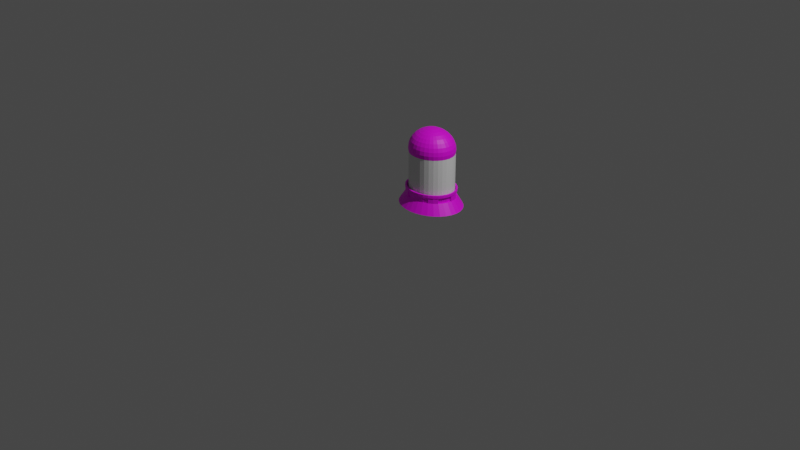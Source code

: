# Source: Target.blend  (saved by Blender 3.4.6; exported with 4.5.12 LTS)
import bpy
from mathutils import Matrix  # noqa: F401  (used for matrix-valued properties, if any)

bpy.ops.wm.read_factory_settings(use_empty=True)
scene = bpy.context.scene
scene.name = 'Scene'

# ---- collections
col_collection = bpy.data.collections.new('Collection'); scene.collection.children.link(col_collection)

# ---- images (referenced by path relative to the original .blend; pixels are not part of the script)
import os
ASSET_DIR = os.environ.get("B2B_ASSET_DIR", "")  # directory of the original .blend (textures are referenced by path, not embedded)
HERE = os.path.dirname(os.path.abspath(__file__))  # packed textures are extracted next to this script under _unpacked/

def load_image(name, relpath, width, height, colorspace="sRGB"):
    """Load a texture the original file referenced (path relative to the .blend, or extracted next to this script)."""
    p = next((c for c in (os.path.join(HERE, relpath), os.path.join(ASSET_DIR, relpath)) if relpath and os.path.exists(c)), "")
    if p:
        img = bpy.data.images.load(p, check_existing=True)
        img.name = name
    else:  # same state as the original file: an image datablock whose file is absent (Cycles renders it pink)
        img = bpy.data.images.new(name, width, height)
        img.source = "FILE"
        img.filepath = "//" + (relpath or name)
    img.colorspace_settings.name = colorspace
    return img
img_dark_silver_jpg = load_image('dark silver.jpg', 'dark silver.jpg', 1024, 1024, 'sRGB')
img_paint_canvas_rainbow_stripes_lines_bright_1874743080_jpg = load_image('paint-canvas-rainbow-stripes-lines-bright-1874743080.jpg', 'paint-canvas-rainbow-stripes-lines-bright-1874743080.jpg', 1024, 1024, 'sRGB')
img_light_grey_target_jpg = load_image('light grey target.jpg', 'light grey target.jpg', 1024, 1024, 'sRGB')
img_dark_grey_target_jpg = load_image('dark grey target.jpg', 'dark grey target.jpg', 1024, 1024, 'sRGB')

# ---- materials (node trees are filled in below, after node groups)
mat_silver = bpy.data.materials.new('Silver')
mat_silver.use_transparent_shadow = False
mat_target = bpy.data.materials.new('Target')
mat_target.use_transparent_shadow = False

# ---- material node trees
mat_silver.use_nodes = True; mat_silver.node_tree.nodes.clear()
_N = mat_silver.node_tree.nodes; _L = mat_silver.node_tree.links
n0 = _N.new('ShaderNodeBsdfPrincipled'); n0.name = 'Principled BSDF'; n0.location = (10, 300)
n0.distribution = 'GGX'
n0.subsurface_method = 'RANDOM_WALK_SKIN'
n0.inputs[3].default_value = 1.45
n0.inputs[27].default_value = (0.0, 0.0, 0.0, 1.0)
n0.inputs[28].default_value = 1.0
n1 = _N.new('ShaderNodeOutputMaterial'); n1.name = 'Material Output'; n1.location = (300, 300)
n2 = _N.new('ShaderNodeTexImage'); n2.name = 'Image Texture'; n2.location = (-321, 234)
n2.image = img_dark_silver_jpg
_L.new(n0.outputs[0], n1.inputs[0])
_L.new(n2.outputs[0], n0.inputs[0])
n1.is_active_output = True
mat_target.use_nodes = True; mat_target.node_tree.nodes.clear()
_N = mat_target.node_tree.nodes; _L = mat_target.node_tree.links
n0 = _N.new('ShaderNodeOutputMaterial'); n0.name = 'Material Output'; n0.location = (300, 300)
n1 = _N.new('ShaderNodeBsdfPrincipled'); n1.name = 'Principled BSDF'; n1.location = (10, 300)
n1.distribution = 'GGX'
n1.subsurface_method = 'RANDOM_WALK_SKIN'
n1.inputs[3].default_value = 1.45
n1.inputs[27].default_value = (0.0, 0.0, 0.0, 1.0)
n1.inputs[28].default_value = 1.0
n2 = _N.new('ShaderNodeTexImage'); n2.name = 'Image Texture'; n2.location = (-361, -495)
n2.image = img_paint_canvas_rainbow_stripes_lines_bright_1874743080_jpg
n3 = _N.new('ShaderNodeTexImage'); n3.name = 'Image Texture.002'; n3.location = (-591, -146)
n3.image = img_light_grey_target_jpg
n4 = _N.new('ShaderNodeTexImage'); n4.name = 'Image Texture.001'; n4.location = (-522, 265)
n4.image = img_dark_grey_target_jpg
_L.new(n1.outputs[0], n0.inputs[0])
n0.is_active_output = True

# ---- world
world_world = bpy.data.worlds.new('World'); scene.world = world_world
world_world.use_nodes = True; world_world.node_tree.nodes.clear()
_N = world_world.node_tree.nodes; _L = world_world.node_tree.links
n0 = _N.new('ShaderNodeOutputWorld'); n0.name = 'World Output'; n0.location = (300, 300)
n1 = _N.new('ShaderNodeBackground'); n1.name = 'Background'; n1.location = (10, 300)
n1.inputs[0].default_value = (0.05088, 0.05088, 0.05088, 1.0)
_L.new(n1.outputs[0], n0.inputs[0])
n0.is_active_output = True
world_world.color = (0.05088, 0.05088, 0.05088)
world_world.use_sun_shadow = False
world_world.sun_shadow_jitter_overblur = 0.0

# ---- cameras
cam_camera = bpy.data.cameras.new('Camera')
cam_camera.clip_end = 100.0
cam_camera.ortho_scale = 7.314

# ---- lights
light_light = bpy.data.lights.new('Light', 'POINT')
light_light.transmission_factor = 0.0
light_light.energy = 1000.0
light_light.shadow_soft_size = 0.1
light_light.shadow_maximum_resolution = 0.006
light_light.use_absolute_resolution = True

# ---- meshes
me_cylinder = bpy.data.meshes.new('Cylinder')
me_cylinder.from_pydata([(0.0, 0.7811, -0.05511), (4.592e-09, 0.5967, 0.05511), (0.1816, 0.7661, -0.05511), (0.1382, 0.585, 0.05511), (0.3563, 0.7217, -0.05511), (0.271, 0.5507, 0.05511), (0.5172, 0.6495, -0.05511), (0.3932, 0.4951, 0.05511), (0.6583, 0.5524, -0.05511), (0.4999, 0.4204, 0.05511), (0.7741, 0.434, -0.05511), (0.5872, 0.3298, 0.05511), (0.8601, 0.2989, -0.05511), (0.6517, 0.2269, 0.05511), (0.9131, 0.1524, -0.05511), (0.6914, 0.1155, 0.05511), (0.931, 0.0, -0.05511), (0.7047, -4.834e-08, 0.05511), (0.9131, -0.1524, -0.05511), (0.6914, -0.1155, 0.05511), (0.8601, -0.2989, -0.05511), (0.6517, -0.2269, 0.05511), (0.7741, -0.434, -0.05511), (0.5872, -0.3298, 0.05511), (0.6583, -0.5524, -0.05511), (0.4999, -0.4204, 0.05511), (0.5172, -0.6495, -0.05511), (0.3932, -0.4951, 0.05511), (0.3563, -0.7217, -0.05511), (0.271, -0.5507, 0.05511), (0.1816, -0.7661, -0.05511), (0.1382, -0.585, 0.05511), (0.0, -0.7811, -0.05511), (4.592e-09, -0.5967, 0.05511), (-0.1816, -0.7661, -0.05511), (-0.1382, -0.585, 0.05511), (-0.3563, -0.7217, -0.05511), (-0.271, -0.5507, 0.05511), (-0.5172, -0.6495, -0.05511), (-0.3932, -0.4951, 0.05511), (-0.6583, -0.5524, -0.05511), (-0.4999, -0.4204, 0.05511), (-0.7741, -0.434, -0.05511), (-0.5872, -0.3298, 0.05511), (-0.8601, -0.2989, -0.05511), (-0.6517, -0.2269, 0.05511), (-0.9131, -0.1524, -0.05511), (-0.6914, -0.1155, 0.05511), (-0.931, 0.0, -0.05511), (-0.7047, -4.834e-08, 0.05511), (-0.9131, 0.1524, -0.05511), (-0.6914, 0.1155, 0.05511), (-0.8601, 0.2989, -0.05511), (-0.6517, 0.2269, 0.05511), (-0.7741, 0.434, -0.05511), (-0.5872, 0.3298, 0.05511), (-0.6583, 0.5524, -0.05511), (-0.4999, 0.4204, 0.05511), (-0.5172, 0.6495, -0.05511), (-0.3932, 0.4951, 0.05511), (-0.3563, 0.7217, -0.05511), (-0.271, 0.5507, 0.05511), (-0.1816, 0.7661, -0.05511), (-0.1382, 0.585, 0.05511), (0.1428, 0.6119, 0.05511), (4.592e-09, 0.6239, 0.05511), (0.2801, 0.5764, 0.05511), (0.4067, 0.5187, 0.05511), (0.5176, 0.4411, 0.05511), (0.6086, 0.3466, 0.05511), (0.6763, 0.2387, 0.05511), (0.7179, 0.1217, 0.05511), (0.732, -4.855e-08, 0.05511), (0.7179, -0.1217, 0.05511), (0.6763, -0.2387, 0.05511), (0.6086, -0.3466, 0.05511), (0.5176, -0.4411, 0.05511), (0.4067, -0.5187, 0.05511), (0.2801, -0.5764, 0.05511), (0.1428, -0.6119, 0.05511), (4.592e-09, -0.6239, 0.05511), (-0.1428, -0.6119, 0.05511), (-0.2801, -0.5764, 0.05511), (-0.4067, -0.5187, 0.05511), (-0.5176, -0.4411, 0.05511), (-0.6086, -0.3466, 0.05511), (-0.6763, -0.2387, 0.05511), (-0.7179, -0.1217, 0.05511), (-0.732, -4.855e-08, 0.05511), (-0.7179, 0.1217, 0.05511), (-0.6763, 0.2387, 0.05511), (-0.6086, 0.3466, 0.05511), (-0.5176, 0.4411, 0.05511), (-0.4067, 0.5187, 0.05511), (-0.2801, 0.5764, 0.05511), (-0.1428, 0.6119, 0.05511), (0.2801, 0.5764, 0.1167), (0.1428, 0.6119, 0.1167), (0.4067, 0.5187, 0.1167), (0.7179, 0.1217, 0.1167), (0.6763, 0.2387, 0.1167), (0.732, -4.855e-08, 0.1167), (0.5176, -0.4411, 0.1167), (0.6086, -0.3466, 0.1167), (0.4067, -0.5187, 0.1167), (0.1428, -0.6119, 0.1167), (0.2801, -0.5764, 0.1167), (4.592e-09, -0.6239, 0.1167), (-0.1428, -0.6119, 0.1167), (-0.4067, -0.5187, 0.1167), (-0.2801, -0.5764, 0.1167), (-0.5176, -0.4411, 0.1167), (-0.732, -4.855e-08, 0.1167), (-0.7179, -0.1217, 0.1167), (-0.7179, 0.1217, 0.1167), (-0.4067, 0.5187, 0.1167), (-0.5176, 0.4411, 0.1167), (-0.2801, 0.5764, 0.1167), (0.271, 0.5507, 0.1167), (0.1382, 0.585, 0.1167), (0.3932, 0.4951, 0.1167), (0.6914, 0.1155, 0.1167), (0.6517, 0.2269, 0.1167), (0.7047, -4.834e-08, 0.1167), (0.4999, -0.4204, 0.1167), (0.5872, -0.3298, 0.1167), (0.3932, -0.4951, 0.1167), (0.1382, -0.585, 0.1167), (0.271, -0.5507, 0.1167), (4.592e-09, -0.5967, 0.1167), (-0.1382, -0.585, 0.1167), (-0.3932, -0.4951, 0.1167), (-0.271, -0.5507, 0.1167), (-0.4999, -0.4204, 0.1167), (-0.7047, -4.834e-08, 0.1167), (-0.6914, -0.1155, 0.1167), (-0.6914, 0.1155, 0.1167), (-0.3932, 0.4951, 0.1167), (-0.4999, 0.4204, 0.1167), (-0.271, 0.5507, 0.1167)], [], [(0, 65, 64, 2), (2, 64, 66, 4), (4, 66, 67, 6), (6, 67, 68, 8), (8, 68, 69, 10), (10, 69, 70, 12), (12, 70, 71, 14), (14, 71, 72, 16), (16, 72, 73, 18), (18, 73, 74, 20), (20, 74, 75, 22), (22, 75, 76, 24), (24, 76, 77, 26), (26, 77, 78, 28), (28, 78, 79, 30), (30, 79, 80, 32), (32, 80, 81, 34), (34, 81, 82, 36), (36, 82, 83, 38), (38, 83, 84, 40), (40, 84, 85, 42), (42, 85, 86, 44), (44, 86, 87, 46), (46, 87, 88, 48), (48, 88, 89, 50), (50, 89, 90, 52), (52, 90, 91, 54), (54, 91, 92, 56), (56, 92, 93, 58), (58, 93, 94, 60), (3, 1, 63, 61, 59, 57, 55, 53, 51, 49, 47, 45, 43, 41, 39, 37, 35, 33, 31, 29, 27, 25, 23, 21, 19, 17, 15, 13, 11, 9, 7, 5), (60, 94, 95, 62), (62, 95, 65, 0), (0, 2, 4, 6, 8, 10, 12, 14, 16, 18, 20, 22, 24, 26, 28, 30, 32, 34, 36, 38, 40, 42, 44, 46, 48, 50, 52, 54, 56, 58, 60, 62), (1, 3, 64, 65), (41, 84, 111, 133), (70, 13, 122, 100), (7, 9, 68, 67), (9, 11, 69, 68), (11, 13, 70, 69), (23, 25, 124, 125), (49, 51, 136, 134), (17, 19, 73, 72), (19, 21, 74, 73), (21, 23, 75, 74), (82, 37, 132, 110), (47, 49, 134, 135), (27, 29, 78, 77), (77, 76, 102, 104), (35, 81, 108, 130), (61, 94, 117, 139), (35, 37, 82, 81), (7, 67, 98, 120), (81, 80, 107, 108), (41, 43, 85, 84), (43, 45, 86, 85), (45, 47, 87, 86), (72, 71, 99, 101), (15, 17, 123, 121), (51, 53, 90, 89), (53, 55, 91, 90), (55, 57, 92, 91), (94, 93, 115, 117), (92, 57, 138, 116), (61, 63, 95, 94), (63, 1, 65, 95), (119, 118, 96, 97), (118, 120, 98, 96), (122, 121, 99, 100), (121, 123, 101, 99), (125, 124, 102, 103), (124, 126, 104, 102), (128, 127, 105, 106), (127, 129, 107, 105), (129, 130, 108, 107), (132, 131, 109, 110), (131, 133, 111, 109), (135, 134, 112, 113), (134, 136, 114, 112), (138, 137, 115, 116), (137, 139, 117, 115), (25, 27, 126, 124), (17, 72, 101, 123), (83, 82, 110, 109), (29, 31, 127, 128), (3, 5, 118, 119), (57, 59, 137, 138), (87, 47, 135, 113), (31, 33, 129, 127), (79, 78, 106, 105), (88, 87, 113, 112), (5, 7, 120, 118), (59, 61, 139, 137), (33, 35, 130, 129), (75, 23, 125, 103), (66, 64, 97, 96), (84, 83, 109, 111), (51, 89, 114, 136), (93, 92, 116, 115), (71, 70, 100, 99), (37, 39, 131, 132), (80, 79, 105, 107), (27, 77, 104, 126), (89, 88, 112, 114), (39, 41, 133, 131), (78, 29, 128, 106), (67, 66, 96, 98), (13, 15, 121, 122), (76, 75, 103, 102), (64, 3, 119, 97)])
_uv = me_cylinder.uv_layers.new(name='UVMap')
_uv.uv.foreach_set('vector', [0.1931, 0.2767, 0.1933, 0.02912, 0.2125, 0.02911, 0.2123, 0.2767, 0.2123, 0.2767, 0.2125, 0.02911, 0.2317, 0.0291, 0.2315, 0.2767, 0.2315, 0.2767, 0.2317, 0.0291, 0.2508, 0.02908, 0.2507, 0.2767, 0.2507, 0.2767, 0.2508, 0.02908, 0.27, 0.02907, 0.2699, 0.2766, 0.2699, 0.2766, 0.27, 0.02907, 0.2892, 0.02905, 0.2891, 0.2766, 0.2891, 0.2766, 0.2892, 0.02905, 0.3084, 0.02904, 0.3083, 0.2766, 0.3083, 0.2766, 0.3084, 0.02904, 0.3276, 0.02902, 0.3275, 0.2766, 0.3275, 0.2766, 0.3276, 0.02902, 0.3468, 0.02901, 0.3467, 0.2766, 0.3467, 0.2766, 0.3468, 0.02901, 0.366, 0.02899, 0.3659, 0.2766, 0.3659, 0.2766, 0.366, 0.02899, 0.3852, 0.02898, 0.3851, 0.2766, 0.3851, 0.2766, 0.3852, 0.02898, 0.4044, 0.02896, 0.4043, 0.2765, 0.4043, 0.2765, 0.4044, 0.02896, 0.4236, 0.02895, 0.4235, 0.2765, 0.4235, 0.2765, 0.4236, 0.02895, 0.4428, 0.02894, 0.4427, 0.2765, 0.4427, 0.2765, 0.4428, 0.02894, 0.462, 0.02892, 0.4619, 0.2765, 0.4619, 0.2765, 0.462, 0.02892, 0.4812, 0.02891, 0.481, 0.2765, 0.481, 0.2765, 0.4812, 0.02891, 0.5004, 0.02889, 0.5002, 0.2765, 0.5002, 0.2765, 0.5004, 0.02889, 0.5196, 0.02888, 0.5194, 0.2765, 0.5194, 0.2765, 0.5196, 0.02888, 0.5387, 0.02886, 0.5386, 0.2764, 0.5386, 0.2764, 0.5387, 0.02886, 0.5579, 0.02885, 0.5578, 0.2764, 0.5578, 0.2764, 0.5579, 0.02885, 0.5771, 0.02883, 0.577, 0.2764, 0.577, 0.2764, 0.5771, 0.02883, 0.5963, 0.02882, 0.5962, 0.2764, 0.5962, 0.2764, 0.5963, 0.02882, 0.6155, 0.0288, 0.6154, 0.2764, 0.6154, 0.2764, 0.6155, 0.0288, 0.6347, 0.02879, 0.6346, 0.2764, 0.6346, 0.2764, 0.6347, 0.02879, 0.6539, 0.02878, 0.6538, 0.2764, 0.6538, 0.2764, 0.6539, 0.02878, 0.6731, 0.02876, 0.673, 0.2763, 0.673, 0.2763, 0.6731, 0.02876, 0.6923, 0.02875, 0.6922, 0.2763, 0.6922, 0.2763, 0.6923, 0.02875, 0.7115, 0.02873, 0.7114, 0.2763, 0.7114, 0.2763, 0.7115, 0.02873, 0.7307, 0.02872, 0.7306, 0.2763, 0.7306, 0.2763, 0.7307, 0.02872, 0.7499, 0.0287, 0.7498, 0.2763, 0.7498, 0.2763, 0.7499, 0.0287, 0.7691, 0.02869, 0.7689, 0.2763, 0.6259, 0.2887, 0.6538, 0.2865, 0.6816, 0.2887, 0.7084, 0.2952, 0.7329, 0.3058, 0.7544, 0.32, 0.772, 0.3372, 0.785, 0.3568, 0.793, 0.378, 0.7956, 0.4, 0.7929, 0.422, 0.7849, 0.4433, 0.7719, 0.4629, 0.7544, 0.4802, 0.7329, 0.4944, 0.7083, 0.505, 0.6815, 0.5116, 0.6537, 0.5138, 0.6258, 0.5116, 0.5991, 0.5051, 0.5745, 0.4945, 0.553, 0.4803, 0.5355, 0.4631, 0.5225, 0.4435, 0.5145, 0.4223, 0.5118, 0.4003, 0.5145, 0.3782, 0.5225, 0.357, 0.5355, 0.3374, 0.5531, 0.3201, 0.5746, 0.3059, 0.5992, 0.2953, 0.7689, 0.2763, 0.7691, 0.02869, 0.7883, 0.02867, 0.7881, 0.2763, 0.7881, 0.2763, 0.7883, 0.02867, 0.8075, 0.02866, 0.8073, 0.2762, 0.3467, 0.2815, 0.3179, 0.2838, 0.2903, 0.2906, 0.2648, 0.3016, 0.2424, 0.3164, 0.2241, 0.3344, 0.2105, 0.355, 0.2021, 0.3773, 0.1992, 0.4005, 0.202, 0.4237, 0.2104, 0.446, 0.224, 0.4665, 0.2424, 0.4845, 0.2647, 0.4993, 0.2902, 0.5102, 0.3178, 0.517, 0.3466, 0.5192, 0.3753, 0.5169, 0.403, 0.5101, 0.4285, 0.4991, 0.4508, 0.4843, 0.4692, 0.4663, 0.4828, 0.4458, 0.4912, 0.4235, 0.494, 0.4003, 0.4912, 0.3771, 0.4828, 0.3548, 0.4692, 0.3343, 0.4509, 0.3163, 0.4286, 0.3015, 0.4031, 0.2905, 0.3754, 0.2838, 0.6538, 0.2865, 0.6259, 0.2887, 0.625, 0.2836, 0.6538, 0.2813, 0.7544, 0.4802, 0.7579, 0.4841, 0.7579, 0.4841, 0.7544, 0.4802, 0.5176, 0.3548, 0.5225, 0.357, 0.5225, 0.357, 0.5176, 0.3548, 0.5746, 0.3059, 0.5531, 0.3201, 0.5495, 0.3162, 0.5719, 0.3014, 0.5531, 0.3201, 0.5355, 0.3374, 0.5312, 0.3342, 0.5495, 0.3162, 0.5355, 0.3374, 0.5225, 0.357, 0.5176, 0.3548, 0.5312, 0.3342, 0.5355, 0.4631, 0.553, 0.4803, 0.553, 0.4803, 0.5355, 0.4631, 0.7956, 0.4, 0.793, 0.378, 0.793, 0.378, 0.7956, 0.4, 0.5118, 0.4003, 0.5145, 0.4223, 0.5091, 0.4234, 0.5063, 0.4003, 0.5145, 0.4223, 0.5225, 0.4435, 0.5175, 0.4457, 0.5091, 0.4234, 0.5225, 0.4435, 0.5355, 0.4631, 0.5311, 0.4663, 0.5175, 0.4457, 0.7101, 0.5099, 0.7083, 0.505, 0.7083, 0.505, 0.7101, 0.5099, 0.7929, 0.422, 0.7956, 0.4, 0.7956, 0.4, 0.7929, 0.422, 0.5745, 0.4945, 0.5991, 0.5051, 0.5973, 0.51, 0.5718, 0.499, 0.4428, 0.02894, 0.4236, 0.02895, 0.4236, 0.02895, 0.4428, 0.02894, 0.6815, 0.5116, 0.6824, 0.5167, 0.6824, 0.5167, 0.6815, 0.5116, 0.7084, 0.2952, 0.7102, 0.2903, 0.7102, 0.2903, 0.7084, 0.2952, 0.6815, 0.5116, 0.7083, 0.505, 0.7101, 0.5099, 0.6824, 0.5167, 0.5746, 0.3059, 0.5719, 0.3014, 0.5719, 0.3014, 0.5746, 0.3059, 0.5196, 0.02888, 0.5004, 0.02889, 0.5004, 0.02889, 0.5196, 0.02888, 0.37, 0.911, 0.3807, 0.9393, 0.3787, 0.9462, 0.3675, 0.9167, 0.7719, 0.4629, 0.7849, 0.4433, 0.7899, 0.4455, 0.7763, 0.4661, 0.7849, 0.4433, 0.7929, 0.422, 0.7983, 0.4232, 0.7899, 0.4455, 0.3468, 0.02901, 0.3276, 0.02902, 0.3276, 0.02902, 0.3468, 0.02901, 0.5145, 0.3782, 0.5118, 0.4003, 0.5118, 0.4003, 0.5145, 0.3782, 0.793, 0.378, 0.785, 0.3568, 0.7899, 0.3546, 0.7983, 0.3769, 0.785, 0.3568, 0.772, 0.3372, 0.7763, 0.334, 0.7899, 0.3546, 0.772, 0.3372, 0.7544, 0.32, 0.758, 0.316, 0.7763, 0.334, 0.7691, 0.02869, 0.7499, 0.0287, 0.7499, 0.0287, 0.7691, 0.02869, 0.758, 0.316, 0.7544, 0.32, 0.7544, 0.32, 0.758, 0.316, 0.7084, 0.2952, 0.6816, 0.2887, 0.6825, 0.2836, 0.7102, 0.2903, 0.6816, 0.2887, 0.6538, 0.2865, 0.6538, 0.2813, 0.6825, 0.2836, 0.6259, 0.2887, 0.5992, 0.2953, 0.5974, 0.2904, 0.625, 0.2836, 0.5992, 0.2953, 0.5746, 0.3059, 0.5719, 0.3014, 0.5974, 0.2904, 0.5225, 0.357, 0.5145, 0.3782, 0.5092, 0.3771, 0.5176, 0.3548, 0.5145, 0.3782, 0.5118, 0.4003, 0.5063, 0.4003, 0.5092, 0.3771, 0.5355, 0.4631, 0.553, 0.4803, 0.5495, 0.4843, 0.5311, 0.4663, 0.553, 0.4803, 0.5745, 0.4945, 0.5718, 0.499, 0.5495, 0.4843, 0.5991, 0.5051, 0.6258, 0.5116, 0.6249, 0.5167, 0.5973, 0.51, 0.6258, 0.5116, 0.6537, 0.5138, 0.6537, 0.519, 0.6249, 0.5167, 0.6537, 0.5138, 0.6815, 0.5116, 0.6824, 0.5167, 0.6537, 0.519, 0.7083, 0.505, 0.7329, 0.4944, 0.7356, 0.4989, 0.7101, 0.5099, 0.7329, 0.4944, 0.7544, 0.4802, 0.7579, 0.4841, 0.7356, 0.4989, 0.7929, 0.422, 0.7956, 0.4, 0.8011, 0.4, 0.7983, 0.4232, 0.7956, 0.4, 0.793, 0.378, 0.7983, 0.3769, 0.8011, 0.4, 0.7544, 0.32, 0.7329, 0.3058, 0.7357, 0.3013, 0.758, 0.316, 0.7329, 0.3058, 0.7084, 0.2952, 0.7102, 0.2903, 0.7357, 0.3013, 0.553, 0.4803, 0.5745, 0.4945, 0.5745, 0.4945, 0.553, 0.4803, 0.5118, 0.4003, 0.5063, 0.4003, 0.5063, 0.4003, 0.5118, 0.4003, 0.5579, 0.02885, 0.5387, 0.02886, 0.5387, 0.02886, 0.5579, 0.02885, 0.5991, 0.5051, 0.6258, 0.5116, 0.6258, 0.5116, 0.5991, 0.5051, 0.6259, 0.2887, 0.5992, 0.2953, 0.5992, 0.2953, 0.6259, 0.2887, 0.7544, 0.32, 0.7329, 0.3058, 0.7329, 0.3058, 0.7544, 0.32, 0.7983, 0.4232, 0.7929, 0.422, 0.7929, 0.422, 0.7983, 0.4232, 0.6258, 0.5116, 0.6537, 0.5138, 0.6537, 0.5138, 0.6258, 0.5116, 0.4812, 0.02891, 0.462, 0.02892, 0.462, 0.02892, 0.4812, 0.02891, 0.6539, 0.02878, 0.6347, 0.02879, 0.6347, 0.02879, 0.6539, 0.02878, 0.5992, 0.2953, 0.5746, 0.3059, 0.5746, 0.3059, 0.5992, 0.2953, 0.7329, 0.3058, 0.7084, 0.2952, 0.7084, 0.2952, 0.7329, 0.3058, 0.6537, 0.5138, 0.6815, 0.5116, 0.6815, 0.5116, 0.6537, 0.5138, 0.5311, 0.4663, 0.5355, 0.4631, 0.5355, 0.4631, 0.5311, 0.4663, 0.2317, 0.0291, 0.2125, 0.02911, 0.2125, 0.02911, 0.2317, 0.0291, 0.5771, 0.02883, 0.5579, 0.02885, 0.5579, 0.02885, 0.5771, 0.02883, 0.793, 0.378, 0.7983, 0.3769, 0.7983, 0.3769, 0.793, 0.378, 0.7499, 0.0287, 0.7307, 0.02872, 0.7307, 0.02872, 0.7499, 0.0287, 0.3276, 0.02902, 0.3084, 0.02904, 0.3084, 0.02904, 0.3276, 0.02902, 0.7083, 0.505, 0.7329, 0.4944, 0.7329, 0.4944, 0.7083, 0.505, 0.5004, 0.02889, 0.4812, 0.02891, 0.4812, 0.02891, 0.5004, 0.02889, 0.5745, 0.4945, 0.5718, 0.499, 0.5718, 0.499, 0.5745, 0.4945, 0.6731, 0.02876, 0.6539, 0.02878, 0.6539, 0.02878, 0.6731, 0.02876, 0.7329, 0.4944, 0.7544, 0.4802, 0.7544, 0.4802, 0.7329, 0.4944, 0.5973, 0.51, 0.5991, 0.5051, 0.5991, 0.5051, 0.5973, 0.51, 0.2508, 0.02908, 0.2317, 0.0291, 0.2317, 0.0291, 0.2508, 0.02908, 0.5225, 0.357, 0.5145, 0.3782, 0.5145, 0.3782, 0.5225, 0.357, 0.4236, 0.02895, 0.4044, 0.02896, 0.4044, 0.02896, 0.4236, 0.02895, 0.625, 0.2836, 0.6259, 0.2887, 0.6259, 0.2887, 0.625, 0.2836])
me_cylinder.materials.append(mat_silver)
me_cylinder.update()
me_cylinder_002 = bpy.data.meshes.new('Cylinder.002')
me_cylinder_002.from_pydata([(0.0, 0.1991, -0.01449), (0.0, 0.1991, 0.01449), (0.04006, 0.1953, -0.01449), (0.04006, 0.1953, 0.01449), (0.07856, 0.1839, -0.01449), (0.07856, 0.1839, 0.01449), (0.114, 0.1654, -0.01449), (0.114, 0.1654, 0.01449), (0.1451, 0.1407, -0.01449), (0.1451, 0.1407, 0.01449), (0.1705, 0.1105, -0.01449), (0.1705, 0.1105, 0.01449), (0.1894, 0.07607, -0.01449), (0.1894, 0.07607, 0.01449), (0.2011, 0.03877, -0.01449), (0.2011, 0.03877, 0.01449), (0.205, 0.0, -0.01449), (0.205, 0.0, 0.01449), (0.2011, -0.03877, -0.01449), (0.2011, -0.03877, 0.01449), (0.1894, -0.07607, -0.01449), (0.1894, -0.07607, 0.01449), (0.1705, -0.1105, -0.01449), (0.1705, -0.1105, 0.01449), (0.1451, -0.1407, -0.01449), (0.1451, -0.1407, 0.01449), (0.114, -0.1654, -0.01449), (0.114, -0.1654, 0.01449), (0.07856, -0.1839, -0.01449), (0.07856, -0.1839, 0.01449), (0.04006, -0.1953, -0.01449), (0.04006, -0.1953, 0.01449), (0.0, -0.1991, -0.01449), (0.0, -0.1991, 0.01449), (-0.04006, -0.1953, -0.01449), (-0.04006, -0.1953, 0.01449), (-0.07856, -0.1839, -0.01449), (-0.07856, -0.1839, 0.01449), (-0.114, -0.1654, -0.01449), (-0.114, -0.1654, 0.01449), (-0.1451, -0.1407, -0.01449), (-0.1451, -0.1407, 0.01449), (-0.1705, -0.1105, -0.01449), (-0.1705, -0.1105, 0.01449), (-0.1894, -0.07607, -0.01449), (-0.1894, -0.07607, 0.01449), (-0.2011, -0.03877, -0.01449), (-0.2011, -0.03877, 0.01449), (-0.205, 0.0, -0.01449), (-0.205, 0.0, 0.01449), (-0.2011, 0.03877, -0.01449), (-0.2011, 0.03877, 0.01449), (-0.1894, 0.07607, -0.01449), (-0.1894, 0.07607, 0.01449), (-0.1705, 0.1105, -0.01449), (-0.1705, 0.1105, 0.01449), (-0.1451, 0.1407, -0.01449), (-0.1451, 0.1407, 0.01449), (-0.114, 0.1654, -0.01449), (-0.114, 0.1654, 0.01449), (-0.07856, 0.1839, -0.01449), (-0.07856, 0.1839, 0.01449), (-0.04006, 0.1953, -0.01449), (-0.04006, 0.1953, 0.01449), (0.0, 0.2124, -0.01449), (0.04259, 0.2083, -0.01449), (0.04259, 0.2083, 0.01449), (0.0, 0.2124, 0.01449), (0.08354, 0.1962, -0.01449), (0.08354, 0.1962, 0.01449), (0.1213, 0.1766, -0.01449), (0.1213, 0.1766, 0.01449), (0.1544, 0.1502, -0.01449), (0.1544, 0.1502, 0.01449), (0.1815, 0.118, -0.01449), (0.1815, 0.118, 0.01449), (0.2017, 0.08128, -0.01449), (0.2017, 0.08128, 0.01449), (0.2141, 0.04144, -0.01449), (0.2141, 0.04144, 0.01449), (0.2183, 0.0, -0.01449), (0.2183, 0.0, 0.01449), (0.2141, -0.04144, -0.01449), (0.2141, -0.04144, 0.01449), (0.2017, -0.08128, -0.01449), (0.2017, -0.08128, 0.01449), (0.1815, -0.118, -0.01449), (0.1815, -0.118, 0.01449), (0.1544, -0.1502, -0.01449), (0.1544, -0.1502, 0.01449), (0.1213, -0.1766, -0.01449), (0.1213, -0.1766, 0.01449), (0.08354, -0.1962, -0.01449), (0.08354, -0.1962, 0.01449), (0.04259, -0.2083, -0.01449), (0.04259, -0.2083, 0.01449), (0.0, -0.2124, -0.01449), (0.0, -0.2124, 0.01449), (-0.04259, -0.2083, -0.01449), (-0.04259, -0.2083, 0.01449), (-0.08354, -0.1962, -0.01449), (-0.08354, -0.1962, 0.01449), (-0.1213, -0.1766, -0.01449), (-0.1213, -0.1766, 0.01449), (-0.1544, -0.1502, -0.01449), (-0.1544, -0.1502, 0.01449), (-0.1815, -0.118, -0.01449), (-0.1815, -0.118, 0.01449), (-0.2017, -0.08128, -0.01449), (-0.2017, -0.08128, 0.01449), (-0.2141, -0.04144, -0.01449), (-0.2141, -0.04144, 0.01449), (-0.2183, 0.0, -0.01449), (-0.2183, 0.0, 0.01449), (-0.2141, 0.04144, -0.01449), (-0.2141, 0.04144, 0.01449), (-0.2017, 0.08128, -0.01449), (-0.2017, 0.08128, 0.01449), (-0.1815, 0.118, -0.01449), (-0.1815, 0.118, 0.01449), (-0.1544, 0.1502, -0.01449), (-0.1544, 0.1502, 0.01449), (-0.1213, 0.1766, -0.01449), (-0.1213, 0.1766, 0.01449), (-0.08354, 0.1962, -0.01449), (-0.08354, 0.1962, 0.01449), (-0.04259, 0.2083, -0.01449), (-0.04259, 0.2083, 0.01449)], [], [(64, 67, 66, 65), (65, 66, 69, 68), (68, 69, 71, 70), (70, 71, 73, 72), (72, 73, 75, 74), (74, 75, 77, 76), (76, 77, 79, 78), (78, 79, 81, 80), (80, 81, 83, 82), (82, 83, 85, 84), (84, 85, 87, 86), (86, 87, 89, 88), (88, 89, 91, 90), (90, 91, 93, 92), (92, 93, 95, 94), (94, 95, 97, 96), (96, 97, 99, 98), (98, 99, 101, 100), (100, 101, 103, 102), (102, 103, 105, 104), (104, 105, 107, 106), (106, 107, 109, 108), (108, 109, 111, 110), (110, 111, 113, 112), (112, 113, 115, 114), (114, 115, 117, 116), (116, 117, 119, 118), (118, 119, 121, 120), (120, 121, 123, 122), (122, 123, 125, 124), (124, 125, 127, 126), (126, 127, 67, 64), (2, 0, 64, 65), (1, 3, 66, 67), (4, 2, 65, 68), (3, 5, 69, 66), (6, 4, 68, 70), (5, 7, 71, 69), (8, 6, 70, 72), (7, 9, 73, 71), (10, 8, 72, 74), (9, 11, 75, 73), (12, 10, 74, 76), (11, 13, 77, 75), (14, 12, 76, 78), (13, 15, 79, 77), (16, 14, 78, 80), (15, 17, 81, 79), (18, 16, 80, 82), (17, 19, 83, 81), (20, 18, 82, 84), (19, 21, 85, 83), (22, 20, 84, 86), (21, 23, 87, 85), (24, 22, 86, 88), (23, 25, 89, 87), (26, 24, 88, 90), (25, 27, 91, 89), (28, 26, 90, 92), (27, 29, 93, 91), (30, 28, 92, 94), (29, 31, 95, 93), (32, 30, 94, 96), (31, 33, 97, 95), (34, 32, 96, 98), (33, 35, 99, 97), (36, 34, 98, 100), (35, 37, 101, 99), (38, 36, 100, 102), (37, 39, 103, 101), (40, 38, 102, 104), (39, 41, 105, 103), (42, 40, 104, 106), (41, 43, 107, 105), (44, 42, 106, 108), (43, 45, 109, 107), (46, 44, 108, 110), (45, 47, 111, 109), (48, 46, 110, 112), (47, 49, 113, 111), (50, 48, 112, 114), (49, 51, 115, 113), (52, 50, 114, 116), (51, 53, 117, 115), (54, 52, 116, 118), (53, 55, 119, 117), (56, 54, 118, 120), (55, 57, 121, 119), (58, 56, 120, 122), (57, 59, 123, 121), (60, 58, 122, 124), (59, 61, 125, 123), (62, 60, 124, 126), (61, 63, 127, 125), (0, 62, 126, 64), (63, 1, 67, 127), (28, 30, 31, 29), (26, 28, 29, 27), (24, 26, 27, 25), (20, 22, 24, 25, 23, 21), (18, 20, 21, 19), (16, 18, 19, 17), (14, 16, 17, 15), (12, 14, 15, 13), (10, 12, 13, 11), (8, 10, 11, 9), (6, 8, 9, 7), (4, 6, 7, 5), (2, 4, 5, 3), (0, 2, 3, 1), (62, 0, 1, 63), (60, 62, 63, 61), (58, 60, 61, 59), (56, 58, 59, 57), (54, 56, 57, 55), (52, 54, 55, 53), (50, 52, 53, 51), (48, 50, 51, 49), (46, 48, 49, 47), (44, 46, 47, 45), (42, 44, 45, 43), (40, 42, 43, 41), (38, 40, 41, 39), (36, 38, 39, 37), (34, 36, 37, 35), (30, 32, 33, 31), (32, 34, 35, 33)])
_uv = me_cylinder_002.uv_layers.new(name='UVMap')
_uv.uv.foreach_set('vector', [1.0, 0.5, 1.0, 1.0, 0.9688, 1.0, 0.9688, 0.5, 0.9688, 0.5, 0.9688, 1.0, 0.9375, 1.0, 0.9375, 0.5, 0.9375, 0.5, 0.9375, 1.0, 0.9062, 1.0, 0.9062, 0.5, 0.9062, 0.5, 0.9062, 1.0, 0.875, 1.0, 0.875, 0.5, 0.875, 0.5, 0.875, 1.0, 0.8438, 1.0, 0.8438, 0.5, 0.8438, 0.5, 0.8438, 1.0, 0.8125, 1.0, 0.8125, 0.5, 0.8125, 0.5, 0.8125, 1.0, 0.7812, 1.0, 0.7812, 0.5, 0.7812, 0.5, 0.7812, 1.0, 0.75, 1.0, 0.75, 0.5, 0.75, 0.5, 0.75, 1.0, 0.7188, 1.0, 0.7188, 0.5, 0.7188, 0.5, 0.7188, 1.0, 0.6875, 1.0, 0.6875, 0.5, 0.6875, 0.5, 0.6875, 1.0, 0.6562, 1.0, 0.6562, 0.5, 0.6562, 0.5, 0.6562, 1.0, 0.625, 1.0, 0.625, 0.5, 0.625, 0.5, 0.625, 1.0, 0.5938, 1.0, 0.5938, 0.5, 0.5938, 0.5, 0.5938, 1.0, 0.5625, 1.0, 0.5625, 0.5, 0.5625, 0.5, 0.5625, 1.0, 0.5312, 1.0, 0.5312, 0.5, 0.5312, 0.5, 0.5312, 1.0, 0.5, 1.0, 0.5, 0.5, 0.5, 0.5, 0.5, 1.0, 0.4688, 1.0, 0.4688, 0.5, 0.4688, 0.5, 0.4688, 1.0, 0.4375, 1.0, 0.4375, 0.5, 0.4375, 0.5, 0.4375, 1.0, 0.4062, 1.0, 0.4062, 0.5, 0.4062, 0.5, 0.4062, 1.0, 0.375, 1.0, 0.375, 0.5, 0.375, 0.5, 0.375, 1.0, 0.3438, 1.0, 0.3438, 0.5, 0.3438, 0.5, 0.3438, 1.0, 0.3125, 1.0, 0.3125, 0.5, 0.3125, 0.5, 0.3125, 1.0, 0.2812, 1.0, 0.2812, 0.5, 0.2812, 0.5, 0.2812, 1.0, 0.25, 1.0, 0.25, 0.5, 0.25, 0.5, 0.25, 1.0, 0.2188, 1.0, 0.2188, 0.5, 0.2188, 0.5, 0.2188, 1.0, 0.1875, 1.0, 0.1875, 0.5, 0.1875, 0.5, 0.1875, 1.0, 0.1562, 1.0, 0.1562, 0.5, 0.1562, 0.5, 0.1562, 1.0, 0.125, 1.0, 0.125, 0.5, 0.125, 0.5, 0.125, 1.0, 0.09375, 1.0, 0.09375, 0.5, 0.09375, 0.5, 0.09375, 1.0, 0.0625, 1.0, 0.0625, 0.5, 0.0625, 0.5, 0.0625, 1.0, 0.03125, 1.0, 0.03125, 0.5, 0.03125, 0.5, 0.03125, 1.0, 0.0, 1.0, 0.0, 0.5, 0.794, 0.4706, 0.75, 0.475, 0.75, 0.49, 0.7968, 0.4854, 0.25, 0.475, 0.294, 0.4706, 0.2968, 0.4854, 0.25, 0.49, 0.8364, 0.4578, 0.794, 0.4706, 0.7968, 0.4854, 0.8418, 0.4717, 0.294, 0.4706, 0.3364, 0.4578, 0.3418, 0.4717, 0.2968, 0.4854, 0.8754, 0.4369, 0.8364, 0.4578, 0.8418, 0.4717, 0.8833, 0.4496, 0.3364, 0.4578, 0.3754, 0.4369, 0.3833, 0.4496, 0.3418, 0.4717, 0.9095, 0.4089, 0.8754, 0.4369, 0.8833, 0.4496, 0.9197, 0.4197, 0.3754, 0.4369, 0.4095, 0.4089, 0.4197, 0.4197, 0.3833, 0.4496, 0.9375, 0.3748, 0.9095, 0.4089, 0.9197, 0.4197, 0.9496, 0.3833, 0.4095, 0.4089, 0.4375, 0.3748, 0.4496, 0.3833, 0.4197, 0.4197, 0.9583, 0.336, 0.9375, 0.3748, 0.9496, 0.3833, 0.9717, 0.3418, 0.4375, 0.3748, 0.4583, 0.336, 0.4717, 0.3418, 0.4496, 0.3833, 0.9711, 0.2938, 0.9583, 0.336, 0.9717, 0.3418, 0.9854, 0.2968, 0.4583, 0.336, 0.4711, 0.2938, 0.4854, 0.2968, 0.4717, 0.3418, 0.9754, 0.25, 0.9711, 0.2938, 0.9854, 0.2968, 0.99, 0.25, 0.4711, 0.2938, 0.4754, 0.25, 0.49, 0.25, 0.4854, 0.2968, 0.9711, 0.2062, 0.9754, 0.25, 0.99, 0.25, 0.9854, 0.2032, 0.4754, 0.25, 0.4711, 0.2062, 0.4854, 0.2032, 0.49, 0.25, 0.9583, 0.164, 0.9711, 0.2062, 0.9854, 0.2032, 0.9717, 0.1582, 0.4711, 0.2062, 0.4583, 0.164, 0.4717, 0.1582, 0.4854, 0.2032, 0.9375, 0.1252, 0.9583, 0.164, 0.9717, 0.1582, 0.9496, 0.1167, 0.4583, 0.164, 0.4375, 0.1252, 0.4496, 0.1167, 0.4717, 0.1582, 0.9095, 0.09107, 0.9375, 0.1252, 0.9496, 0.1167, 0.9197, 0.08029, 0.4375, 0.1252, 0.4095, 0.09107, 0.4197, 0.08029, 0.4496, 0.1167, 0.8754, 0.06305, 0.9095, 0.09107, 0.9197, 0.08029, 0.8833, 0.05045, 0.4095, 0.09107, 0.3754, 0.06305, 0.3833, 0.05045, 0.4197, 0.08029, 0.8364, 0.04221, 0.8754, 0.06305, 0.8833, 0.05045, 0.8418, 0.02827, 0.3754, 0.06305, 0.3364, 0.04221, 0.3418, 0.02827, 0.3833, 0.05045, 0.794, 0.02937, 0.8364, 0.04221, 0.8418, 0.02827, 0.7968, 0.01461, 0.3364, 0.04221, 0.294, 0.02937, 0.2968, 0.01461, 0.3418, 0.02827, 0.75, 0.02503, 0.794, 0.02937, 0.7968, 0.01461, 0.75, 0.01, 0.294, 0.02937, 0.25, 0.02503, 0.25, 0.01, 0.2968, 0.01461, 0.706, 0.02937, 0.75, 0.02503, 0.75, 0.01, 0.7032, 0.01461, 0.25, 0.02503, 0.206, 0.02937, 0.2032, 0.01461, 0.25, 0.01, 0.6636, 0.04221, 0.706, 0.02937, 0.7032, 0.01461, 0.6582, 0.02827, 0.206, 0.02937, 0.1636, 0.04221, 0.1582, 0.02827, 0.2032, 0.01461, 0.6246, 0.06305, 0.6636, 0.04221, 0.6582, 0.02827, 0.6167, 0.05045, 0.1636, 0.04221, 0.1246, 0.06305, 0.1167, 0.05045, 0.1582, 0.02827, 0.5905, 0.09107, 0.6246, 0.06305, 0.6167, 0.05045, 0.5803, 0.08029, 0.1246, 0.06305, 0.0905, 0.09107, 0.08029, 0.08029, 0.1167, 0.05045, 0.5625, 0.1252, 0.5905, 0.09107, 0.5803, 0.08029, 0.5504, 0.1167, 0.0905, 0.09107, 0.06251, 0.1252, 0.05045, 0.1167, 0.08029, 0.08029, 0.5417, 0.164, 0.5625, 0.1252, 0.5504, 0.1167, 0.5283, 0.1582, 0.06251, 0.1252, 0.04173, 0.164, 0.02827, 0.1582, 0.05045, 0.1167, 0.5289, 0.2062, 0.5417, 0.164, 0.5283, 0.1582, 0.5146, 0.2032, 0.04173, 0.164, 0.02895, 0.2062, 0.01461, 0.2032, 0.02827, 0.1582, 0.5246, 0.25, 0.5289, 0.2062, 0.5146, 0.2032, 0.51, 0.25, 0.02895, 0.2062, 0.02463, 0.25, 0.01, 0.25, 0.01461, 0.2032, 0.5289, 0.2938, 0.5246, 0.25, 0.51, 0.25, 0.5146, 0.2968, 0.02463, 0.25, 0.02895, 0.2938, 0.01461, 0.2968, 0.01, 0.25, 0.5417, 0.336, 0.5289, 0.2938, 0.5146, 0.2968, 0.5283, 0.3418, 0.02895, 0.2938, 0.04173, 0.336, 0.02827, 0.3418, 0.01461, 0.2968, 0.5625, 0.3748, 0.5417, 0.336, 0.5283, 0.3418, 0.5504, 0.3833, 0.04173, 0.336, 0.06251, 0.3748, 0.05045, 0.3833, 0.02827, 0.3418, 0.5905, 0.4089, 0.5625, 0.3748, 0.5504, 0.3833, 0.5803, 0.4197, 0.06251, 0.3748, 0.0905, 0.4089, 0.08029, 0.4197, 0.05045, 0.3833, 0.6246, 0.4369, 0.5905, 0.4089, 0.5803, 0.4197, 0.6167, 0.4496, 0.0905, 0.4089, 0.1246, 0.4369, 0.1167, 0.4496, 0.08029, 0.4197, 0.6636, 0.4578, 0.6246, 0.4369, 0.6167, 0.4496, 0.6582, 0.4717, 0.1246, 0.4369, 0.1636, 0.4578, 0.1582, 0.4717, 0.1167, 0.4496, 0.706, 0.4706, 0.6636, 0.4578, 0.6582, 0.4717, 0.7032, 0.4854, 0.1636, 0.4578, 0.206, 0.4706, 0.2032, 0.4854, 0.1582, 0.4717, 0.75, 0.475, 0.706, 0.4706, 0.7032, 0.4854, 0.75, 0.49, 0.206, 0.4706, 0.25, 0.475, 0.25, 0.49, 0.2032, 0.4854, 0.8364, 0.04221, 0.794, 0.02937, 0.294, 0.02937, 0.3364, 0.04221, 0.8754, 0.06305, 0.8364, 0.04221, 0.3364, 0.04221, 0.3754, 0.06305, 0.9095, 0.09107, 0.8754, 0.06305, 0.3754, 0.06305, 0.4095, 0.09107, 0.9583, 0.164, 0.9375, 0.1252, 0.9095, 0.09107, 0.4095, 0.09107, 0.4375, 0.1252, 0.4583, 0.164, 0.9711, 0.2062, 0.9583, 0.164, 0.4583, 0.164, 0.4711, 0.2062, 0.9754, 0.25, 0.9711, 0.2062, 0.4711, 0.2062, 0.4754, 0.25, 0.9711, 0.2938, 0.9754, 0.25, 0.4754, 0.25, 0.4711, 0.2938, 0.9583, 0.336, 0.9711, 0.2938, 0.4711, 0.2938, 0.4583, 0.336, 0.9375, 0.3748, 0.9583, 0.336, 0.4583, 0.336, 0.4375, 0.3748, 0.9095, 0.4089, 0.9375, 0.3748, 0.4375, 0.3748, 0.4095, 0.4089, 0.8754, 0.4369, 0.9095, 0.4089, 0.4095, 0.4089, 0.3754, 0.4369, 0.8364, 0.4578, 0.8754, 0.4369, 0.3754, 0.4369, 0.3364, 0.4578, 0.794, 0.4706, 0.8364, 0.4578, 0.3364, 0.4578, 0.294, 0.4706, 0.75, 0.475, 0.794, 0.4706, 0.294, 0.4706, 0.25, 0.475, 0.706, 0.4706, 0.75, 0.475, 0.25, 0.475, 0.206, 0.4706, 0.6636, 0.4578, 0.706, 0.4706, 0.206, 0.4706, 0.1636, 0.4578, 0.6246, 0.4369, 0.6636, 0.4578, 0.1636, 0.4578, 0.1246, 0.4369, 0.5905, 0.4089, 0.6246, 0.4369, 0.1246, 0.4369, 0.0905, 0.4089, 0.5625, 0.3748, 0.5905, 0.4089, 0.0905, 0.4089, 0.06251, 0.3748, 0.5417, 0.336, 0.5625, 0.3748, 0.06251, 0.3748, 0.04173, 0.336, 0.5289, 0.2938, 0.5417, 0.336, 0.04173, 0.336, 0.02895, 0.2938, 0.5246, 0.25, 0.5289, 0.2938, 0.02895, 0.2938, 0.02463, 0.25, 0.5289, 0.2062, 0.5246, 0.25, 0.02463, 0.25, 0.02895, 0.2062, 0.5417, 0.164, 0.5289, 0.2062, 0.02895, 0.2062, 0.04173, 0.164, 0.5625, 0.1252, 0.5417, 0.164, 0.04173, 0.164, 0.06251, 0.1252, 0.5905, 0.09107, 0.5625, 0.1252, 0.06251, 0.1252, 0.0905, 0.09107, 0.6246, 0.06305, 0.5905, 0.09107, 0.0905, 0.09107, 0.1246, 0.06305, 0.6636, 0.04221, 0.6246, 0.06305, 0.1246, 0.06305, 0.1636, 0.04221, 0.706, 0.02937, 0.6636, 0.04221, 0.1636, 0.04221, 0.206, 0.02937, 0.794, 0.02937, 0.75, 0.02503, 0.25, 0.02503, 0.294, 0.02937, 0.75, 0.02503, 0.706, 0.02937, 0.206, 0.02937, 0.25, 0.02503])
me_cylinder_002.materials.append(mat_silver)
me_cylinder_002.update()
me_cylinder_003 = bpy.data.meshes.new('Cylinder.003')
me_cylinder_003.from_pydata([(0.0, 0.1817, -0.2877), (0.0, 0.163, -0.2757), (0.04433, 0.1783, -0.2877), (0.04137, 0.1597, -0.2757), (0.08696, 0.1679, -0.2877), (0.08102, 0.1501, -0.2757), (0.1262, 0.1511, -0.2877), (0.1173, 0.1345, -0.2757), (0.1607, 0.1285, -0.2877), (0.1489, 0.1138, -0.2757), (0.1889, 0.101, -0.2877), (0.1744, 0.08893, -0.2757), (0.2099, 0.06955, -0.2877), (0.1932, 0.06091, -0.2757), (0.2229, 0.03546, -0.2877), (0.2045, 0.03093, -0.2757), (0.2272, 0.0, -0.2877), (0.2083, 0.0, -0.2757), (0.2229, -0.03546, -0.2877), (0.2045, -0.03093, -0.2757), (0.2099, -0.06955, -0.2877), (0.1932, -0.06091, -0.2757), (0.1889, -0.101, -0.2877), (0.1744, -0.08893, -0.2757), (0.1607, -0.1285, -0.2877), (0.1489, -0.1138, -0.2757), (0.1262, -0.1511, -0.2877), (0.1173, -0.1345, -0.2757), (0.08696, -0.1679, -0.2877), (0.08102, -0.1501, -0.2757), (0.04433, -0.1783, -0.2877), (0.04137, -0.1597, -0.2757), (0.0, -0.1817, -0.2877), (0.0, -0.163, -0.2757), (-0.04433, -0.1783, -0.2877), (-0.04137, -0.1597, -0.2757), (-0.08696, -0.1679, -0.2877), (-0.08102, -0.1501, -0.2757), (-0.1262, -0.1511, -0.2877), (-0.1173, -0.1345, -0.2757), (-0.1607, -0.1285, -0.2877), (-0.1489, -0.1138, -0.2757), (-0.1889, -0.101, -0.2877), (-0.1744, -0.08893, -0.2757), (-0.2099, -0.06955, -0.2877), (-0.1932, -0.06091, -0.2757), (-0.2229, -0.03546, -0.2877), (-0.2045, -0.03093, -0.2757), (-0.2272, 0.0, -0.2877), (-0.2083, 0.0, -0.2757), (-0.2229, 0.03546, -0.2877), (-0.2045, 0.03093, -0.2757), (-0.2099, 0.06955, -0.2877), (-0.1932, 0.06091, -0.2757), (-0.1889, 0.101, -0.2877), (-0.1744, 0.08893, -0.2757), (-0.1607, 0.1285, -0.2877), (-0.1489, 0.1138, -0.2757), (-0.1262, 0.1511, -0.2877), (-0.1173, 0.1345, -0.2757), (-0.08696, 0.1679, -0.2877), (-0.08102, 0.1501, -0.2757), (-0.04433, 0.1783, -0.2877), (-0.04137, 0.1597, -0.2757), (0.04433, 0.1783, -0.1998), (0.0, 0.1817, -0.1998), (0.08696, 0.1679, -0.1998), (0.1262, 0.1511, -0.1998), (0.1607, 0.1285, -0.1998), (0.1889, 0.101, -0.1998), (0.2099, 0.06955, -0.1998), (0.2229, 0.03546, -0.1998), (0.2272, 0.0, -0.1998), (0.2229, -0.03546, -0.1998), (0.2099, -0.06955, -0.1998), (0.1889, -0.101, -0.1998), (0.1607, -0.1285, -0.1998), (0.1262, -0.1511, -0.1998), (0.08696, -0.1679, -0.1998), (0.04433, -0.1783, -0.1998), (0.0, -0.1817, -0.1998), (-0.04433, -0.1783, -0.1998), (-0.08696, -0.1679, -0.1998), (-0.1262, -0.1511, -0.1998), (-0.1607, -0.1285, -0.1998), (-0.1889, -0.101, -0.1998), (-0.2099, -0.06955, -0.1998), (-0.2229, -0.03546, -0.1998), (-0.2272, 0.0, -0.1998), (-0.2229, 0.03546, -0.1998), (-0.2099, 0.06955, -0.1998), (-0.1889, 0.101, -0.1998), (-0.1607, 0.1285, -0.1998), (-0.1262, 0.1511, -0.1998), (-0.08696, 0.1679, -0.1998), (-0.04433, 0.1783, -0.1998)], [], [(0, 65, 64, 2), (2, 64, 66, 4), (4, 66, 67, 6), (6, 67, 68, 8), (8, 68, 69, 10), (10, 69, 70, 12), (12, 70, 71, 14), (14, 71, 72, 16), (16, 72, 73, 18), (18, 73, 74, 20), (20, 74, 75, 22), (22, 75, 76, 24), (24, 76, 77, 26), (26, 77, 78, 28), (28, 78, 79, 30), (30, 79, 80, 32), (32, 80, 81, 34), (34, 81, 82, 36), (36, 82, 83, 38), (38, 83, 84, 40), (40, 84, 85, 42), (42, 85, 86, 44), (44, 86, 87, 46), (46, 87, 88, 48), (48, 88, 89, 50), (50, 89, 90, 52), (52, 90, 91, 54), (54, 91, 92, 56), (56, 92, 93, 58), (58, 93, 94, 60), (3, 1, 63, 61, 59, 57, 55, 53, 51, 49, 47, 45, 43, 41, 39, 37, 35, 33, 31, 29, 27, 25, 23, 21, 19, 17, 15, 13, 11, 9, 7, 5), (60, 94, 95, 62), (62, 95, 65, 0), (0, 2, 4, 6, 8, 10, 12, 14, 16, 18, 20, 22, 24, 26, 28, 30, 32, 34, 36, 38, 40, 42, 44, 46, 48, 50, 52, 54, 56, 58, 60, 62), (1, 3, 64, 65), (3, 5, 66, 64), (5, 7, 67, 66), (7, 9, 68, 67), (9, 11, 69, 68), (11, 13, 70, 69), (13, 15, 71, 70), (15, 17, 72, 71), (17, 19, 73, 72), (19, 21, 74, 73), (21, 23, 75, 74), (23, 25, 76, 75), (25, 27, 77, 76), (27, 29, 78, 77), (29, 31, 79, 78), (31, 33, 80, 79), (33, 35, 81, 80), (35, 37, 82, 81), (37, 39, 83, 82), (39, 41, 84, 83), (41, 43, 85, 84), (43, 45, 86, 85), (45, 47, 87, 86), (47, 49, 88, 87), (49, 51, 89, 88), (51, 53, 90, 89), (53, 55, 91, 90), (55, 57, 92, 91), (57, 59, 93, 92), (59, 61, 94, 93), (61, 63, 95, 94), (63, 1, 65, 95)])
_uv = me_cylinder_003.uv_layers.new(name='UVMap')
_uv.uv.foreach_set('vector', [0.7999, 0.7072, 0.7999, 0.9892, 0.7812, 0.9892, 0.7812, 0.7072, 0.7812, 0.7072, 0.7812, 0.9892, 0.7624, 0.9892, 0.7624, 0.7072, 0.7624, 0.7072, 0.7624, 0.9892, 0.7437, 0.9892, 0.7437, 0.7072, 0.7437, 0.7072, 0.7437, 0.9892, 0.7249, 0.9892, 0.7249, 0.7072, 0.7249, 0.7072, 0.7249, 0.9892, 0.7062, 0.9892, 0.7062, 0.7072, 0.7062, 0.7072, 0.7062, 0.9892, 0.6874, 0.9892, 0.6874, 0.7072, 0.6874, 0.7072, 0.6874, 0.9892, 0.6687, 0.9892, 0.6687, 0.7072, 0.6687, 0.7072, 0.6687, 0.9892, 0.65, 0.9892, 0.65, 0.7072, 0.65, 0.7072, 0.65, 0.9892, 0.6312, 0.9892, 0.6312, 0.7072, 0.6312, 0.7072, 0.6312, 0.9892, 0.6125, 0.9892, 0.6125, 0.7072, 0.6125, 0.7072, 0.6125, 0.9892, 0.5937, 0.9892, 0.5937, 0.7072, 0.5937, 0.7072, 0.5937, 0.9892, 0.575, 0.9892, 0.575, 0.7072, 0.575, 0.7072, 0.575, 0.9892, 0.5562, 0.9892, 0.5562, 0.7072, 0.5562, 0.7072, 0.5562, 0.9892, 0.5375, 0.9892, 0.5375, 0.7072, 0.5375, 0.7072, 0.5375, 0.9892, 0.5187, 0.9892, 0.5187, 0.7072, 0.5187, 0.7072, 0.5187, 0.9892, 0.5, 0.9892, 0.5, 0.7072, 0.5, 0.7072, 0.5, 0.9892, 0.4813, 0.9892, 0.4813, 0.7072, 0.4813, 0.7072, 0.4813, 0.9892, 0.4625, 0.9892, 0.4625, 0.7072, 0.4625, 0.7072, 0.4625, 0.9892, 0.4438, 0.9892, 0.4438, 0.7072, 0.4438, 0.7072, 0.4438, 0.9892, 0.425, 0.9892, 0.425, 0.7072, 0.425, 0.7072, 0.425, 0.9892, 0.4063, 0.9892, 0.4063, 0.7072, 0.4063, 0.7072, 0.4063, 0.9892, 0.3875, 0.9892, 0.3875, 0.7072, 0.3875, 0.7072, 0.3875, 0.9892, 0.3688, 0.9892, 0.3688, 0.7072, 0.3688, 0.7072, 0.3688, 0.9892, 0.35, 0.9892, 0.35, 0.7072, 0.35, 0.7072, 0.35, 0.9892, 0.3313, 0.9892, 0.3313, 0.7072, 0.3313, 0.7072, 0.3313, 0.9892, 0.3126, 0.9892, 0.3126, 0.7072, 0.3126, 0.7072, 0.3126, 0.9892, 0.2938, 0.9892, 0.2938, 0.7072, 0.2938, 0.7072, 0.2938, 0.9892, 0.2751, 0.9892, 0.2751, 0.7072, 0.2751, 0.7072, 0.2751, 0.9892, 0.2563, 0.9892, 0.2563, 0.7072, 0.2563, 0.7072, 0.2563, 0.9892, 0.2376, 0.9892, 0.2376, 0.7072, 0.3763, 0.6851, 0.35, 0.6875, 0.3238, 0.6851, 0.2987, 0.6779, 0.2757, 0.6664, 0.2557, 0.651, 0.2395, 0.6324, 0.2277, 0.6115, 0.2205, 0.5892, 0.2181, 0.5662, 0.2205, 0.5431, 0.2277, 0.5208, 0.2395, 0.4999, 0.2557, 0.4814, 0.2757, 0.4659, 0.2987, 0.4544, 0.3238, 0.4472, 0.35, 0.4448, 0.3763, 0.4472, 0.4014, 0.4544, 0.4244, 0.4659, 0.4444, 0.4814, 0.4606, 0.4999, 0.4724, 0.5208, 0.4796, 0.5431, 0.482, 0.5662, 0.4796, 0.5892, 0.4724, 0.6115, 0.4606, 0.6324, 0.4444, 0.651, 0.4244, 0.6664, 0.4014, 0.6779, 0.2376, 0.7072, 0.2376, 0.9892, 0.2188, 0.9892, 0.2188, 0.7072, 0.2188, 0.7072, 0.2188, 0.9892, 0.2001, 0.9892, 0.2001, 0.7072, 0.65, 0.7015, 0.678, 0.6989, 0.705, 0.6912, 0.7299, 0.6787, 0.7517, 0.6619, 0.7696, 0.6414, 0.7829, 0.618, 0.7911, 0.5926, 0.7939, 0.5662, 0.7911, 0.5397, 0.7829, 0.5143, 0.7696, 0.4909, 0.7517, 0.4704, 0.7299, 0.4536, 0.705, 0.4411, 0.678, 0.4334, 0.65, 0.4308, 0.6219, 0.4334, 0.5949, 0.4411, 0.57, 0.4536, 0.5482, 0.4704, 0.5303, 0.4909, 0.517, 0.5143, 0.5088, 0.5397, 0.506, 0.5662, 0.5088, 0.5926, 0.517, 0.618, 0.5303, 0.6414, 0.5482, 0.6619, 0.57, 0.6787, 0.5949, 0.6912, 0.6219, 0.6989, 0.35, 0.6875, 0.3763, 0.6851, 0.3781, 0.6989, 0.35, 0.7015, 0.3763, 0.6851, 0.4014, 0.6779, 0.4051, 0.6912, 0.3781, 0.6989, 0.4014, 0.6779, 0.4244, 0.6664, 0.43, 0.6787, 0.4051, 0.6912, 0.4244, 0.6664, 0.4444, 0.651, 0.4518, 0.6619, 0.43, 0.6787, 0.4444, 0.651, 0.4606, 0.6324, 0.4697, 0.6414, 0.4518, 0.6619, 0.4606, 0.6324, 0.4724, 0.6115, 0.483, 0.618, 0.4697, 0.6414, 0.4724, 0.6115, 0.4796, 0.5892, 0.4912, 0.5926, 0.483, 0.618, 0.4796, 0.5892, 0.482, 0.5662, 0.494, 0.5662, 0.4912, 0.5926, 0.482, 0.5662, 0.4796, 0.5431, 0.4912, 0.5397, 0.494, 0.5662, 0.4796, 0.5431, 0.4724, 0.5208, 0.483, 0.5143, 0.4912, 0.5397, 0.4724, 0.5208, 0.4606, 0.4999, 0.4697, 0.4909, 0.483, 0.5143, 0.4606, 0.4999, 0.4444, 0.4814, 0.4518, 0.4704, 0.4697, 0.4909, 0.4444, 0.4814, 0.4244, 0.4659, 0.43, 0.4536, 0.4518, 0.4704, 0.4244, 0.4659, 0.4014, 0.4544, 0.4051, 0.4411, 0.43, 0.4536, 0.4014, 0.4544, 0.3763, 0.4472, 0.3781, 0.4334, 0.4051, 0.4411, 0.3763, 0.4472, 0.35, 0.4448, 0.35, 0.4308, 0.3781, 0.4334, 0.35, 0.4448, 0.3238, 0.4472, 0.322, 0.4334, 0.35, 0.4308, 0.3238, 0.4472, 0.2987, 0.4544, 0.295, 0.4411, 0.322, 0.4334, 0.2987, 0.4544, 0.2757, 0.4659, 0.2701, 0.4536, 0.295, 0.4411, 0.2757, 0.4659, 0.2557, 0.4814, 0.2483, 0.4704, 0.2701, 0.4536, 0.2557, 0.4814, 0.2395, 0.4999, 0.2304, 0.4909, 0.2483, 0.4704, 0.2395, 0.4999, 0.2277, 0.5208, 0.2171, 0.5143, 0.2304, 0.4909, 0.2277, 0.5208, 0.2205, 0.5431, 0.2089, 0.5397, 0.2171, 0.5143, 0.2205, 0.5431, 0.2181, 0.5662, 0.2061, 0.5662, 0.2089, 0.5397, 0.2181, 0.5662, 0.2205, 0.5892, 0.2089, 0.5926, 0.2061, 0.5662, 0.2205, 0.5892, 0.2277, 0.6115, 0.2171, 0.618, 0.2089, 0.5926, 0.2277, 0.6115, 0.2395, 0.6324, 0.2304, 0.6414, 0.2171, 0.618, 0.2395, 0.6324, 0.2557, 0.651, 0.2483, 0.6619, 0.2304, 0.6414, 0.2557, 0.651, 0.2757, 0.6664, 0.2701, 0.6787, 0.2483, 0.6619, 0.2757, 0.6664, 0.2987, 0.6779, 0.295, 0.6912, 0.2701, 0.6787, 0.2987, 0.6779, 0.3238, 0.6851, 0.322, 0.6989, 0.295, 0.6912, 0.3238, 0.6851, 0.35, 0.6875, 0.35, 0.7015, 0.322, 0.6989])
me_cylinder_003.materials.append(mat_silver)
me_cylinder_003.update()
me_cylinder_004 = bpy.data.meshes.new('Cylinder.004')
me_cylinder_004.from_pydata([(0.0, 0.1343, -0.6056), (0.0, 0.1343, 0.6056), (0.02114, 0.1317, -0.6056), (0.02114, 0.1317, 0.6056), (0.04146, 0.124, -0.6056), (0.04146, 0.124, 0.6056), (0.06019, 0.1116, -0.6056), (0.06019, 0.1116, 0.6056), (0.07661, 0.09494, -0.6056), (0.07661, 0.09494, 0.6056), (0.09008, 0.07459, -0.6056), (0.09008, 0.07459, 0.6056), (0.1001, 0.05138, -0.6056), (0.1001, 0.05138, 0.6056), (0.1063, 0.02619, -0.6056), (0.1063, 0.02619, 0.6056), (0.1083, 0.0, -0.6056), (0.1083, 0.0, 0.6056), (0.1063, -0.02619, -0.6056), (0.1063, -0.02619, 0.6056), (0.1001, -0.05138, -0.6056), (0.1001, -0.05138, 0.6056), (0.09008, -0.07459, -0.6056), (0.09008, -0.07459, 0.6056), (0.07661, -0.09494, -0.6056), (0.07661, -0.09494, 0.6056), (0.06019, -0.1116, -0.6056), (0.06019, -0.1116, 0.6056), (0.04146, -0.124, -0.6056), (0.04146, -0.124, 0.6056), (0.02114, -0.1317, -0.6056), (0.02114, -0.1317, 0.6056), (0.0, -0.1343, -0.6056), (0.0, -0.1343, 0.6056), (-0.02114, -0.1317, -0.6056), (-0.02114, -0.1317, 0.6056), (-0.04146, -0.124, -0.6056), (-0.04146, -0.124, 0.6056), (-0.06019, -0.1116, -0.6056), (-0.06019, -0.1116, 0.6056), (-0.07661, -0.09494, -0.6056), (-0.07661, -0.09494, 0.6056), (-0.09008, -0.07459, -0.6056), (-0.09008, -0.07459, 0.6056), (-0.1001, -0.05138, -0.6056), (-0.1001, -0.05138, 0.6056), (-0.1063, -0.02619, -0.6056), (-0.1063, -0.02619, 0.6056), (-0.1083, 0.0, -0.6056), (-0.1083, 0.0, 0.6056), (-0.1063, 0.02619, -0.6056), (-0.1063, 0.02619, 0.6056), (-0.1001, 0.05138, -0.6056), (-0.1001, 0.05138, 0.6056), (-0.09008, 0.07459, -0.6056), (-0.09008, 0.07459, 0.6056), (-0.07661, 0.09494, -0.6056), (-0.07661, 0.09494, 0.6056), (-0.06019, 0.1116, -0.6056), (-0.06019, 0.1116, 0.6056), (-0.04146, 0.124, -0.6056), (-0.04146, 0.124, 0.6056), (-0.02114, 0.1317, -0.6056), (-0.02114, 0.1317, 0.6056)], [], [(0, 1, 3, 2), (2, 3, 5, 4), (4, 5, 7, 6), (6, 7, 9, 8), (8, 9, 11, 10), (10, 11, 13, 12), (12, 13, 15, 14), (14, 15, 17, 16), (16, 17, 19, 18), (18, 19, 21, 20), (20, 21, 23, 22), (22, 23, 25, 24), (24, 25, 27, 26), (26, 27, 29, 28), (28, 29, 31, 30), (30, 31, 33, 32), (32, 33, 35, 34), (34, 35, 37, 36), (36, 37, 39, 38), (38, 39, 41, 40), (40, 41, 43, 42), (42, 43, 45, 44), (44, 45, 47, 46), (46, 47, 49, 48), (48, 49, 51, 50), (50, 51, 53, 52), (52, 53, 55, 54), (54, 55, 57, 56), (56, 57, 59, 58), (58, 59, 61, 60), (3, 1, 63, 61, 59, 57, 55, 53, 51, 49, 47, 45, 43, 41, 39, 37, 35, 33, 31, 29, 27, 25, 23, 21, 19, 17, 15, 13, 11, 9, 7, 5), (60, 61, 63, 62), (62, 63, 1, 0), (0, 2, 4, 6, 8, 10, 12, 14, 16, 18, 20, 22, 24, 26, 28, 30, 32, 34, 36, 38, 40, 42, 44, 46, 48, 50, 52, 54, 56, 58, 60, 62)])
_uv = me_cylinder_004.uv_layers.new(name='UVMap')
_uv.uv.foreach_set('vector', [0.02342, -0.002527, 0.9795, -0.002017, 0.9794, 0.02932, 0.02333, 0.02881, 0.02333, 0.02881, 0.9794, 0.02932, 0.9793, 0.06066, 0.02324, 0.06015, 0.02324, 0.06015, 0.9793, 0.06066, 0.9792, 0.092, 0.02315, 0.09149, 0.02315, 0.09149, 0.9792, 0.092, 0.9791, 0.1233, 0.02306, 0.1228, 0.02306, 0.1228, 0.9791, 0.1233, 0.979, 0.1547, 0.02297, 0.1542, 0.02297, 0.1542, 0.979, 0.1547, 0.9789, 0.186, 0.02288, 0.1855, 0.02288, 0.1855, 0.9789, 0.186, 0.9788, 0.2174, 0.02279, 0.2168, 0.02279, 0.2168, 0.9788, 0.2174, 0.9787, 0.2487, 0.0227, 0.2482, 0.0227, 0.2482, 0.9787, 0.2487, 0.9786, 0.28, 0.02261, 0.2795, 0.02261, 0.2795, 0.9786, 0.28, 0.9786, 0.3114, 0.02252, 0.3109, 0.02252, 0.3109, 0.9786, 0.3114, 0.9785, 0.3427, 0.02243, 0.3422, 0.02243, 0.3422, 0.9785, 0.3427, 0.9784, 0.374, 0.02234, 0.3735, 0.02234, 0.3735, 0.9784, 0.374, 0.9783, 0.4054, 0.02225, 0.4049, 0.02225, 0.4049, 0.9783, 0.4054, 0.9782, 0.4367, 0.02216, 0.4362, 0.02216, 0.4362, 0.9782, 0.4367, 0.9781, 0.4681, 0.02207, 0.4675, 0.02207, 0.4675, 0.9781, 0.4681, 0.978, 0.4994, 0.02198, 0.4989, 0.02198, 0.4989, 0.978, 0.4994, 0.9779, 0.5307, 0.02189, 0.5302, 0.02189, 0.5302, 0.9779, 0.5307, 0.9778, 0.5621, 0.02181, 0.5616, 0.02181, 0.5616, 0.9778, 0.5621, 0.9777, 0.5934, 0.02172, 0.5929, 0.02172, 0.5929, 0.9777, 0.5934, 0.9777, 0.6248, 0.02163, 0.6242, 0.02163, 0.6242, 0.9777, 0.6248, 0.9776, 0.6561, 0.02154, 0.6556, 0.02154, 0.6556, 0.9776, 0.6561, 0.9775, 0.6874, 0.02145, 0.6869, 0.02145, 0.6869, 0.9775, 0.6874, 0.9774, 0.7188, 0.02136, 0.7183, 0.02136, 0.7183, 0.9774, 0.7188, 0.9773, 0.7501, 0.02127, 0.7496, 0.02127, 0.7496, 0.9773, 0.7501, 0.9772, 0.7814, 0.02118, 0.7809, 0.02118, 0.7809, 0.9772, 0.7814, 0.9771, 0.8128, 0.02109, 0.8123, 0.02109, 0.8123, 0.9771, 0.8128, 0.977, 0.8441, 0.021, 0.8436, 0.021, 0.8436, 0.977, 0.8441, 0.9769, 0.8755, 0.02091, 0.8749, 0.02091, 0.8749, 0.9769, 0.8755, 0.9768, 0.9068, 0.02082, 0.9063, 0.02082, 0.9063, 0.9768, 0.9068, 0.9768, 0.9381, 0.02073, 0.9376, 0.2968, 0.4854, 0.25, 0.49, 0.2032, 0.4854, 0.1582, 0.4717, 0.1167, 0.4496, 0.08029, 0.4197, 0.05045, 0.3833, 0.02827, 0.3418, 0.01461, 0.2968, 0.01, 0.25, 0.01461, 0.2032, 0.02827, 0.1582, 0.05045, 0.1167, 0.08029, 0.08029, 0.1167, 0.05045, 0.1582, 0.02827, 0.2032, 0.01461, 0.25, 0.01, 0.2968, 0.01461, 0.3418, 0.02827, 0.3833, 0.05045, 0.4197, 0.08029, 0.4496, 0.1167, 0.4717, 0.1582, 0.4854, 0.2032, 0.49, 0.25, 0.4854, 0.2968, 0.4717, 0.3418, 0.4496, 0.3833, 0.4197, 0.4197, 0.3833, 0.4496, 0.3418, 0.4717, 0.02073, 0.9376, 0.9768, 0.9381, 0.9767, 0.9695, 0.02064, 0.969, 0.02064, 0.969, 0.9767, 0.9695, 0.9766, 1.001, 0.02055, 1.0, 0.75, 0.49, 0.7968, 0.4854, 0.8418, 0.4717, 0.8833, 0.4496, 0.9197, 0.4197, 0.9496, 0.3833, 0.9717, 0.3418, 0.9854, 0.2968, 0.99, 0.25, 0.9854, 0.2032, 0.9717, 0.1582, 0.9496, 0.1167, 0.9197, 0.08029, 0.8833, 0.05045, 0.8418, 0.02827, 0.7968, 0.01461, 0.75, 0.01, 0.7032, 0.01461, 0.6582, 0.02827, 0.6167, 0.05045, 0.5803, 0.08029, 0.5504, 0.1167, 0.5283, 0.1582, 0.5146, 0.2032, 0.51, 0.25, 0.5146, 0.2968, 0.5283, 0.3418, 0.5504, 0.3833, 0.5803, 0.4197, 0.6167, 0.4496, 0.6582, 0.4717, 0.7032, 0.4854])
me_cylinder_004.materials.append(mat_target)
me_cylinder_004.update()
me_sphere = bpy.data.meshes.new('Sphere')
me_sphere.from_pydata([(1.965e-10, 0.06802, 0.2152), (1.965e-10, 0.1018, 0.1554), (1.965e-10, 0.1201, 0.07722), (1.965e-10, 0.1224, 0.03492), (1.965e-10, 0.1201, -0.007373), (0.009945, 0.02343, 0.2476), (0.01951, 0.04595, 0.2352), (0.02832, 0.06671, 0.2152), (0.03605, 0.08491, 0.1882), (0.04239, 0.09984, 0.1554), (0.0471, 0.1109, 0.1179), (0.05, 0.1178, 0.07722), (0.05098, 0.1201, 0.03492), (0.05, 0.1178, -0.007373), (0.01951, 0.02207, 0.2476), (0.03827, 0.04329, 0.2352), (0.05555, 0.06284, 0.2152), (0.07071, 0.07998, 0.1882), (0.08314, 0.09405, 0.1554), (0.09238, 0.1045, 0.1179), (0.09807, 0.1109, 0.07722), (0.1, 0.1131, 0.03492), (0.09807, 0.1109, -0.007373), (0.02832, 0.01986, 0.2476), (0.05555, 0.03896, 0.2352), (0.08065, 0.05656, 0.2152), (0.1027, 0.07198, 0.1882), (0.1207, 0.08464, 0.1554), (0.1341, 0.09405, 0.1179), (0.1424, 0.09984, 0.07722), (0.1452, 0.1018, 0.03492), (0.1424, 0.09984, -0.007373), (0.03605, 0.01689, 0.2476), (0.07071, 0.03313, 0.2352), (0.1027, 0.0481, 0.2152), (0.1307, 0.06122, 0.1882), (0.1536, 0.07198, 0.1554), (0.1707, 0.07998, 0.1179), (0.1812, 0.08491, 0.07722), (0.1848, 0.08657, 0.03492), (0.1812, 0.08491, -0.007373), (0.04239, 0.01327, 0.2476), (0.08314, 0.02603, 0.2352), (0.1207, 0.03779, 0.2152), (0.1536, 0.0481, 0.1882), (0.1806, 0.05656, 0.1554), (0.2007, 0.06284, 0.1179), (0.2131, 0.06671, 0.07722), (0.2173, 0.06802, 0.03492), (0.2131, 0.06671, -0.007373), (1.965e-10, -8.468e-10, 0.2517), (0.0471, 0.009141, 0.2476), (0.09238, 0.01793, 0.2352), (0.1341, 0.02603, 0.2152), (0.1707, 0.03313, 0.1882), (0.2007, 0.03896, 0.1554), (0.223, 0.04329, 0.1179), (0.2368, 0.04595, 0.07722), (0.2414, 0.04685, 0.03492), (0.2368, 0.04595, -0.007373), (0.05, 0.00466, 0.2476), (0.09807, 0.009141, 0.2352), (0.1424, 0.01327, 0.2152), (0.1812, 0.01689, 0.1882), (0.2131, 0.01986, 0.1554), (0.2368, 0.02207, 0.1179), (0.2514, 0.02343, 0.07722), (0.2563, 0.02389, 0.03492), (0.2514, 0.02343, -0.007373), (0.05098, -2.215e-09, 0.2476), (0.1, -3.583e-09, 0.2352), (0.1452, -7.232e-09, 0.2152), (0.1848, 9.776e-10, 0.1882), (0.2173, -1.179e-08, 0.1554), (0.2414, 4.626e-09, 0.1179), (0.2563, -1.179e-08, 0.07722), (0.2613, -2.091e-08, 0.03492), (0.2563, -1.179e-08, -0.007373), (0.05, -0.00466, 0.2476), (0.09807, -0.009141, 0.2352), (0.1424, -0.01327, 0.2152), (0.1812, -0.01689, 0.1882), (0.2131, -0.01986, 0.1554), (0.2368, -0.02207, 0.1179), (0.2514, -0.02343, 0.07722), (0.2563, -0.02389, 0.03492), (0.2514, -0.02343, -0.007373), (0.0471, -0.009141, 0.2476), (0.09238, -0.01793, 0.2352), (0.1341, -0.02603, 0.2152), (0.1707, -0.03313, 0.1882), (0.2007, -0.03896, 0.1554), (0.223, -0.04329, 0.1179), (0.2368, -0.04595, 0.07722), (0.2414, -0.04685, 0.03492), (0.2368, -0.04595, -0.007373), (0.04239, -0.01327, 0.2476), (0.08314, -0.02603, 0.2352), (0.1207, -0.03779, 0.2152), (0.1536, -0.0481, 0.1882), (0.1806, -0.05656, 0.1554), (0.2007, -0.06284, 0.1179), (0.2131, -0.06671, 0.07722), (0.2173, -0.06802, 0.03492), (0.2131, -0.06671, -0.007373), (0.03605, -0.01689, 0.2476), (0.07071, -0.03313, 0.2352), (0.1027, -0.0481, 0.2152), (0.1307, -0.06122, 0.1882), (0.1536, -0.07198, 0.1554), (0.1707, -0.07998, 0.1179), (0.1812, -0.08491, 0.07722), (0.1848, -0.08657, 0.03492), (0.1812, -0.08491, -0.007373), (0.02832, -0.01986, 0.2476), (0.05555, -0.03896, 0.2352), (0.08065, -0.05656, 0.2152), (0.1027, -0.07198, 0.1882), (0.1207, -0.08464, 0.1554), (0.1341, -0.09405, 0.1179), (0.1424, -0.09984, 0.07722), (0.1452, -0.1018, 0.03492), (0.1424, -0.09984, -0.007373), (0.01951, -0.02207, 0.2476), (0.03827, -0.04329, 0.2352), (0.05555, -0.06284, 0.2152), (0.07071, -0.07998, 0.1882), (0.08314, -0.09405, 0.1554), (0.09238, -0.1045, 0.1179), (0.09807, -0.1109, 0.07722), (0.1, -0.1131, 0.03492), (0.09807, -0.1109, -0.007373), (0.009945, -0.02343, 0.2476), (0.01951, -0.04595, 0.2352), (0.02832, -0.06671, 0.2152), (0.03605, -0.08491, 0.1882), (0.04239, -0.09984, 0.1554), (0.0471, -0.1109, 0.1179), (0.05, -0.1178, 0.07722), (0.05098, -0.1201, 0.03492), (0.05, -0.1178, -0.007373), (-1.75e-09, -0.02389, 0.2476), (-1.343e-08, -0.04685, 0.2352), (-2.511e-08, -0.06802, 0.2152), (-3.697e-09, -0.08657, 0.1882), (-2.706e-08, -0.1018, 0.1554), (7.984e-09, -0.1131, 0.1179), (-3.485e-08, -0.1201, 0.07722), (-8.546e-08, -0.1224, 0.03492), (-3.485e-08, -0.1201, -0.007373), (-0.009945, -0.02343, 0.2476), (-0.01951, -0.04595, 0.2352), (-0.02832, -0.06671, 0.2152), (-0.03605, -0.08491, 0.1882), (-0.04239, -0.09984, 0.1554), (-0.0471, -0.1109, 0.1179), (-0.05, -0.1178, 0.07722), (-0.05098, -0.1201, 0.03492), (-0.05, -0.1178, -0.007373), (-0.01951, -0.02207, 0.2476), (-0.03827, -0.04329, 0.2352), (-0.05555, -0.06284, 0.2152), (-0.07071, -0.07998, 0.1882), (-0.08314, -0.09405, 0.1554), (-0.09238, -0.1045, 0.1179), (-0.09807, -0.1109, 0.07722), (-0.1, -0.1131, 0.03492), (-0.09807, -0.1109, -0.007373), (-0.02832, -0.01986, 0.2476), (-0.05555, -0.03896, 0.2352), (-0.08065, -0.05656, 0.2152), (-0.1027, -0.07198, 0.1882), (-0.1207, -0.08464, 0.1554), (-0.1341, -0.09405, 0.1179), (-0.1424, -0.09984, 0.07722), (-0.1452, -0.1018, 0.03492), (-0.1424, -0.09984, -0.007373), (-0.03605, -0.01689, 0.2476), (-0.07071, -0.03313, 0.2352), (-0.1027, -0.0481, 0.2152), (-0.1307, -0.06122, 0.1882), (-0.1536, -0.07198, 0.1554), (-0.1707, -0.07998, 0.1179), (-0.1812, -0.08491, 0.07722), (-0.1848, -0.08657, 0.03492), (-0.1812, -0.08491, -0.007373), (-0.04239, -0.01327, 0.2476), (-0.08314, -0.02603, 0.2352), (-0.1207, -0.03779, 0.2152), (-0.1536, -0.0481, 0.1882), (-0.1806, -0.05656, 0.1554), (-0.2007, -0.06284, 0.1179), (-0.2131, -0.06671, 0.07722), (-0.2173, -0.06802, 0.03492), (-0.2131, -0.06671, -0.007373), (-0.0471, -0.009141, 0.2476), (-0.09238, -0.01793, 0.2352), (-0.1341, -0.02603, 0.2152), (-0.1707, -0.03313, 0.1882), (-0.2007, -0.03896, 0.1554), (-0.223, -0.04329, 0.1179), (-0.2368, -0.04595, 0.07722), (-0.2414, -0.04685, 0.03492), (-0.2368, -0.04595, -0.007373), (-0.05, -0.00466, 0.2476), (-0.09807, -0.009141, 0.2352), (-0.1424, -0.01327, 0.2152), (-0.1812, -0.01689, 0.1882), (-0.2131, -0.01986, 0.1554), (-0.2368, -0.02207, 0.1179), (-0.2514, -0.02343, 0.07722), (-0.2563, -0.02389, 0.03492), (-0.2514, -0.02343, -0.007373), (-0.05098, 1.434e-09, 0.2476), (-0.1, 5.539e-09, 0.2352), (-0.1452, 1.74e-08, 0.2152), (-0.1848, 2.802e-09, 0.1882), (-0.2173, 1.922e-08, 0.1554), (-0.2414, 9.776e-10, 0.1179), (-0.2563, 3.199e-08, 0.07722), (-0.2613, 5.388e-08, 0.03492), (-0.2563, 3.199e-08, -0.007373), (-0.05, 0.00466, 0.2476), (-0.09807, 0.009141, 0.2352), (-0.1424, 0.01327, 0.2152), (-0.1812, 0.01689, 0.1882), (-0.2131, 0.01986, 0.1554), (-0.2368, 0.02207, 0.1179), (-0.2514, 0.02343, 0.07722), (-0.2563, 0.02389, 0.03492), (-0.2514, 0.02343, -0.007373), (-0.0471, 0.009141, 0.2476), (-0.09238, 0.01793, 0.2352), (-0.1341, 0.02603, 0.2152), (-0.1707, 0.03313, 0.1882), (-0.2007, 0.03896, 0.1554), (-0.223, 0.04329, 0.1179), (-0.2368, 0.04595, 0.07722), (-0.2414, 0.04685, 0.03492), (-0.2368, 0.04595, -0.007373), (-0.04239, 0.01327, 0.2476), (-0.08314, 0.02603, 0.2352), (-0.1207, 0.03779, 0.2152), (-0.1536, 0.0481, 0.1882), (-0.1806, 0.05656, 0.1554), (-0.2007, 0.06284, 0.1179), (-0.2131, 0.06671, 0.07722), (-0.2173, 0.06802, 0.03492), (-0.2131, 0.06671, -0.007373), (-0.03605, 0.01689, 0.2476), (-0.07071, 0.03313, 0.2352), (-0.1027, 0.0481, 0.2152), (-0.1307, 0.06122, 0.1882), (-0.1536, 0.07198, 0.1554), (-0.1707, 0.07998, 0.1179), (-0.1812, 0.08491, 0.07722), (-0.1848, 0.08657, 0.03492), (-0.1812, 0.08491, -0.007373), (-0.02832, 0.01986, 0.2476), (-0.05555, 0.03896, 0.2352), (-0.08065, 0.05656, 0.2152), (-0.1027, 0.07198, 0.1882), (-0.1207, 0.08464, 0.1554), (-0.1341, 0.09405, 0.1179), (-0.1424, 0.09984, 0.07722), (-0.1452, 0.1018, 0.03492), (-0.1424, 0.09984, -0.007373), (-0.01951, 0.02207, 0.2476), (-0.03827, 0.04329, 0.2352), (-0.05555, 0.06284, 0.2152), (-0.07071, 0.07998, 0.1882), (-0.08314, 0.09405, 0.1554), (-0.09238, 0.1045, 0.1179), (-0.09807, 0.1109, 0.07722), (-0.1, 0.1131, 0.03492), (-0.09807, 0.1109, -0.007373), (-0.009945, 0.02343, 0.2476), (-0.01951, 0.04595, 0.2352), (-0.02832, 0.06671, 0.2152), (-0.03605, 0.08491, 0.1882), (-0.04239, 0.09984, 0.1554), (-0.0471, 0.1109, 0.1179), (-0.05, 0.1178, 0.07722), (-0.05098, 0.1201, 0.03492), (-0.05, 0.1178, -0.007373), (4.09e-09, 0.02389, 0.2476), (1.772e-08, 0.04685, 0.2352), (2.356e-08, 0.08657, 0.1882), (1.577e-08, 0.1131, 0.1179)], [], [(288, 1, 9, 10), (2, 288, 10, 11), (3, 2, 11, 12), (285, 50, 5), (4, 3, 12, 13), (286, 285, 5, 6), (0, 286, 6, 7), (287, 0, 7, 8), (1, 287, 8, 9), (9, 8, 17, 18), (10, 9, 18, 19), (11, 10, 19, 20), (12, 11, 20, 21), (5, 50, 14), (13, 12, 21, 22), (6, 5, 14, 15), (7, 6, 15, 16), (8, 7, 16, 17), (14, 50, 23), (22, 21, 30, 31), (15, 14, 23, 24), (16, 15, 24, 25), (17, 16, 25, 26), (18, 17, 26, 27), (19, 18, 27, 28), (20, 19, 28, 29), (21, 20, 29, 30), (27, 26, 35, 36), (28, 27, 36, 37), (29, 28, 37, 38), (30, 29, 38, 39), (23, 50, 32), (31, 30, 39, 40), (24, 23, 32, 33), (25, 24, 33, 34), (26, 25, 34, 35), (40, 39, 48, 49), (33, 32, 41, 42), (34, 33, 42, 43), (35, 34, 43, 44), (36, 35, 44, 45), (37, 36, 45, 46), (38, 37, 46, 47), (39, 38, 47, 48), (32, 50, 41), (46, 45, 55, 56), (47, 46, 56, 57), (48, 47, 57, 58), (41, 50, 51), (49, 48, 58, 59), (42, 41, 51, 52), (43, 42, 52, 53), (44, 43, 53, 54), (45, 44, 54, 55), (53, 52, 61, 62), (54, 53, 62, 63), (55, 54, 63, 64), (56, 55, 64, 65), (57, 56, 65, 66), (58, 57, 66, 67), (51, 50, 60), (59, 58, 67, 68), (52, 51, 60, 61), (66, 65, 74, 75), (67, 66, 75, 76), (60, 50, 69), (68, 67, 76, 77), (61, 60, 69, 70), (62, 61, 70, 71), (63, 62, 71, 72), (64, 63, 72, 73), (65, 64, 73, 74), (71, 70, 79, 80), (72, 71, 80, 81), (73, 72, 81, 82), (74, 73, 82, 83), (75, 74, 83, 84), (76, 75, 84, 85), (69, 50, 78), (77, 76, 85, 86), (70, 69, 78, 79), (84, 83, 92, 93), (85, 84, 93, 94), (78, 50, 87), (86, 85, 94, 95), (79, 78, 87, 88), (80, 79, 88, 89), (81, 80, 89, 90), (82, 81, 90, 91), (83, 82, 91, 92), (90, 89, 98, 99), (91, 90, 99, 100), (92, 91, 100, 101), (93, 92, 101, 102), (94, 93, 102, 103), (87, 50, 96), (95, 94, 103, 104), (88, 87, 96, 97), (89, 88, 97, 98), (103, 102, 111, 112), (96, 50, 105), (104, 103, 112, 113), (97, 96, 105, 106), (98, 97, 106, 107), (99, 98, 107, 108), (100, 99, 108, 109), (101, 100, 109, 110), (102, 101, 110, 111), (108, 107, 116, 117), (109, 108, 117, 118), (110, 109, 118, 119), (111, 110, 119, 120), (112, 111, 120, 121), (105, 50, 114), (113, 112, 121, 122), (106, 105, 114, 115), (107, 106, 115, 116), (121, 120, 129, 130), (114, 50, 123), (122, 121, 130, 131), (115, 114, 123, 124), (116, 115, 124, 125), (117, 116, 125, 126), (118, 117, 126, 127), (119, 118, 127, 128), (120, 119, 128, 129), (127, 126, 135, 136), (128, 127, 136, 137), (129, 128, 137, 138), (130, 129, 138, 139), (123, 50, 132), (131, 130, 139, 140), (124, 123, 132, 133), (125, 124, 133, 134), (126, 125, 134, 135), (140, 139, 148, 149), (133, 132, 141, 142), (134, 133, 142, 143), (135, 134, 143, 144), (136, 135, 144, 145), (137, 136, 145, 146), (138, 137, 146, 147), (139, 138, 147, 148), (132, 50, 141), (146, 145, 154, 155), (147, 146, 155, 156), (148, 147, 156, 157), (141, 50, 150), (149, 148, 157, 158), (142, 141, 150, 151), (143, 142, 151, 152), (144, 143, 152, 153), (145, 144, 153, 154), (151, 150, 159, 160), (152, 151, 160, 161), (153, 152, 161, 162), (154, 153, 162, 163), (155, 154, 163, 164), (156, 155, 164, 165), (157, 156, 165, 166), (150, 50, 159), (158, 157, 166, 167), (164, 163, 172, 173), (165, 164, 173, 174), (166, 165, 174, 175), (159, 50, 168), (167, 166, 175, 176), (160, 159, 168, 169), (161, 160, 169, 170), (162, 161, 170, 171), (163, 162, 171, 172), (170, 169, 178, 179), (171, 170, 179, 180), (172, 171, 180, 181), (173, 172, 181, 182), (174, 173, 182, 183), (175, 174, 183, 184), (168, 50, 177), (176, 175, 184, 185), (169, 168, 177, 178), (183, 182, 191, 192), (184, 183, 192, 193), (177, 50, 186), (185, 184, 193, 194), (178, 177, 186, 187), (179, 178, 187, 188), (180, 179, 188, 189), (181, 180, 189, 190), (182, 181, 190, 191), (188, 187, 196, 197), (189, 188, 197, 198), (190, 189, 198, 199), (191, 190, 199, 200), (192, 191, 200, 201), (193, 192, 201, 202), (186, 50, 195), (13, 22, 31, 40, 49, 59, 68, 77, 86, 95, 104, 113, 122, 131, 140, 149, 158, 167, 176, 185, 194, 203, 212, 221, 230, 239, 248, 257, 266, 275, 284, 4), (194, 193, 202, 203), (187, 186, 195, 196), (201, 200, 209, 210), (202, 201, 210, 211), (195, 50, 204), (203, 202, 211, 212), (196, 195, 204, 205), (197, 196, 205, 206), (198, 197, 206, 207), (199, 198, 207, 208), (200, 199, 208, 209), (207, 206, 215, 216), (208, 207, 216, 217), (209, 208, 217, 218), (210, 209, 218, 219), (211, 210, 219, 220), (204, 50, 213), (212, 211, 220, 221), (205, 204, 213, 214), (206, 205, 214, 215), (220, 219, 228, 229), (213, 50, 222), (221, 220, 229, 230), (214, 213, 222, 223), (215, 214, 223, 224), (216, 215, 224, 225), (217, 216, 225, 226), (218, 217, 226, 227), (219, 218, 227, 228), (226, 225, 234, 235), (227, 226, 235, 236), (228, 227, 236, 237), (229, 228, 237, 238), (222, 50, 231), (230, 229, 238, 239), (223, 222, 231, 232), (224, 223, 232, 233), (225, 224, 233, 234), (231, 50, 240), (239, 238, 247, 248), (232, 231, 240, 241), (233, 232, 241, 242), (234, 233, 242, 243), (235, 234, 243, 244), (236, 235, 244, 245), (237, 236, 245, 246), (238, 237, 246, 247), (244, 243, 252, 253), (245, 244, 253, 254), (246, 245, 254, 255), (247, 246, 255, 256), (240, 50, 249), (248, 247, 256, 257), (241, 240, 249, 250), (242, 241, 250, 251), (243, 242, 251, 252), (257, 256, 265, 266), (250, 249, 258, 259), (251, 250, 259, 260), (252, 251, 260, 261), (253, 252, 261, 262), (254, 253, 262, 263), (255, 254, 263, 264), (256, 255, 264, 265), (249, 50, 258), (263, 262, 271, 272), (264, 263, 272, 273), (265, 264, 273, 274), (258, 50, 267), (266, 265, 274, 275), (259, 258, 267, 268), (260, 259, 268, 269), (261, 260, 269, 270), (262, 261, 270, 271), (268, 267, 276, 277), (269, 268, 277, 278), (270, 269, 278, 279), (271, 270, 279, 280), (272, 271, 280, 281), (273, 272, 281, 282), (274, 273, 282, 283), (267, 50, 276), (275, 274, 283, 284), (281, 280, 1, 288), (282, 281, 288, 2), (283, 282, 2, 3), (276, 50, 285), (284, 283, 3, 4), (277, 276, 285, 286), (278, 277, 286, 0), (279, 278, 0, 287), (280, 279, 287, 1)])
_uv = me_sphere.uv_layers.new(name='UVMap')
_uv.uv.foreach_set('vector', [0.864, 0.7487, 0.864, 0.7854, 0.8485, 0.7854, 0.8485, 0.7487, 0.864, 0.7121, 0.864, 0.7487, 0.8485, 0.7487, 0.8485, 0.7121, 0.864, 0.6754, 0.864, 0.7121, 0.8485, 0.7121, 0.8485, 0.6754, 0.864, 0.9321, 0.8563, 0.9688, 0.8485, 0.9321, 0.864, 0.6387, 0.864, 0.6754, 0.8485, 0.6754, 0.8485, 0.6387, 0.864, 0.8954, 0.864, 0.9321, 0.8485, 0.9321, 0.8485, 0.8954, 0.864, 0.8588, 0.864, 0.8954, 0.8485, 0.8954, 0.8485, 0.8588, 0.864, 0.8221, 0.864, 0.8588, 0.8485, 0.8588, 0.8485, 0.8221, 0.864, 0.7854, 0.864, 0.8221, 0.8485, 0.8221, 0.8485, 0.7854, 0.8485, 0.7854, 0.8485, 0.8221, 0.8331, 0.8221, 0.8331, 0.7854, 0.8485, 0.7487, 0.8485, 0.7854, 0.8331, 0.7854, 0.8331, 0.7487, 0.8485, 0.7121, 0.8485, 0.7487, 0.8331, 0.7487, 0.8331, 0.7121, 0.8485, 0.6754, 0.8485, 0.7121, 0.8331, 0.7121, 0.8331, 0.6754, 0.8485, 0.9321, 0.8408, 0.9688, 0.8331, 0.9321, 0.8485, 0.6387, 0.8485, 0.6754, 0.8331, 0.6754, 0.8331, 0.6387, 0.8485, 0.8954, 0.8485, 0.9321, 0.8331, 0.9321, 0.8331, 0.8954, 0.8485, 0.8588, 0.8485, 0.8954, 0.8331, 0.8954, 0.8331, 0.8588, 0.8485, 0.8221, 0.8485, 0.8588, 0.8331, 0.8588, 0.8331, 0.8221, 0.8331, 0.9321, 0.8254, 0.9688, 0.8177, 0.9321, 0.8331, 0.6387, 0.8331, 0.6754, 0.8177, 0.6754, 0.8177, 0.6387, 0.8331, 0.8954, 0.8331, 0.9321, 0.8177, 0.9321, 0.8177, 0.8954, 0.8331, 0.8588, 0.8331, 0.8954, 0.8177, 0.8954, 0.8177, 0.8588, 0.8331, 0.8221, 0.8331, 0.8588, 0.8177, 0.8588, 0.8177, 0.8221, 0.8331, 0.7854, 0.8331, 0.8221, 0.8177, 0.8221, 0.8177, 0.7854, 0.8331, 0.7487, 0.8331, 0.7854, 0.8177, 0.7854, 0.8177, 0.7487, 0.8331, 0.7121, 0.8331, 0.7487, 0.8177, 0.7487, 0.8177, 0.7121, 0.8331, 0.6754, 0.8331, 0.7121, 0.8177, 0.7121, 0.8177, 0.6754, 0.8177, 0.7854, 0.8177, 0.8221, 0.8023, 0.8221, 0.8023, 0.7854, 0.8177, 0.7487, 0.8177, 0.7854, 0.8023, 0.7854, 0.8023, 0.7487, 0.8177, 0.7121, 0.8177, 0.7487, 0.8023, 0.7487, 0.8023, 0.7121, 0.8177, 0.6754, 0.8177, 0.7121, 0.8023, 0.7121, 0.8023, 0.6754, 0.8177, 0.9321, 0.81, 0.9688, 0.8023, 0.9321, 0.8177, 0.6387, 0.8177, 0.6754, 0.8023, 0.6754, 0.8023, 0.6387, 0.8177, 0.8954, 0.8177, 0.9321, 0.8023, 0.9321, 0.8023, 0.8954, 0.8177, 0.8588, 0.8177, 0.8954, 0.8023, 0.8954, 0.8023, 0.8588, 0.8177, 0.8221, 0.8177, 0.8588, 0.8023, 0.8588, 0.8023, 0.8221, 0.8023, 0.6387, 0.8023, 0.6754, 0.7869, 0.6754, 0.7869, 0.6387, 0.8023, 0.8954, 0.8023, 0.9321, 0.7869, 0.9321, 0.7869, 0.8954, 0.8023, 0.8588, 0.8023, 0.8954, 0.7869, 0.8954, 0.7869, 0.8588, 0.8023, 0.8221, 0.8023, 0.8588, 0.7869, 0.8588, 0.7869, 0.8221, 0.8023, 0.7854, 0.8023, 0.8221, 0.7869, 0.8221, 0.7869, 0.7854, 0.8023, 0.7487, 0.8023, 0.7854, 0.7869, 0.7854, 0.7869, 0.7487, 0.8023, 0.7121, 0.8023, 0.7487, 0.7869, 0.7487, 0.7869, 0.7121, 0.8023, 0.6754, 0.8023, 0.7121, 0.7869, 0.7121, 0.7869, 0.6754, 0.8023, 0.9321, 0.7946, 0.9688, 0.7869, 0.9321, 0.7869, 0.7487, 0.7869, 0.7854, 0.7715, 0.7854, 0.7715, 0.7487, 0.7869, 0.7121, 0.7869, 0.7487, 0.7715, 0.7487, 0.7715, 0.7121, 0.7869, 0.6754, 0.7869, 0.7121, 0.7715, 0.7121, 0.7715, 0.6754, 0.7869, 0.9321, 0.7792, 0.9688, 0.7715, 0.9321, 0.7869, 0.6387, 0.7869, 0.6754, 0.7715, 0.6754, 0.7715, 0.6387, 0.7869, 0.8954, 0.7869, 0.9321, 0.7715, 0.9321, 0.7715, 0.8954, 0.7869, 0.8588, 0.7869, 0.8954, 0.7715, 0.8954, 0.7715, 0.8588, 0.7869, 0.8221, 0.7869, 0.8588, 0.7715, 0.8588, 0.7715, 0.8221, 0.7869, 0.7854, 0.7869, 0.8221, 0.7715, 0.8221, 0.7715, 0.7854, 0.7715, 0.8588, 0.7715, 0.8954, 0.756, 0.8954, 0.756, 0.8588, 0.7715, 0.8221, 0.7715, 0.8588, 0.756, 0.8588, 0.756, 0.8221, 0.7715, 0.7854, 0.7715, 0.8221, 0.756, 0.8221, 0.756, 0.7854, 0.7715, 0.7487, 0.7715, 0.7854, 0.756, 0.7854, 0.756, 0.7487, 0.7715, 0.7121, 0.7715, 0.7487, 0.756, 0.7487, 0.756, 0.7121, 0.7715, 0.6754, 0.7715, 0.7121, 0.756, 0.7121, 0.756, 0.6754, 0.7715, 0.9321, 0.7638, 0.9688, 0.756, 0.9321, 0.7715, 0.6387, 0.7715, 0.6754, 0.756, 0.6754, 0.756, 0.6387, 0.7715, 0.8954, 0.7715, 0.9321, 0.756, 0.9321, 0.756, 0.8954, 0.756, 0.7121, 0.756, 0.7487, 0.7406, 0.7487, 0.7406, 0.7121, 0.756, 0.6754, 0.756, 0.7121, 0.7406, 0.7121, 0.7406, 0.6754, 0.756, 0.9321, 0.7483, 0.9688, 0.7406, 0.9321, 0.756, 0.6387, 0.756, 0.6754, 0.7406, 0.6754, 0.7406, 0.6387, 0.756, 0.8954, 0.756, 0.9321, 0.7406, 0.9321, 0.7406, 0.8954, 0.756, 0.8588, 0.756, 0.8954, 0.7406, 0.8954, 0.7406, 0.8588, 0.756, 0.8221, 0.756, 0.8588, 0.7406, 0.8588, 0.7406, 0.8221, 0.756, 0.7854, 0.756, 0.8221, 0.7406, 0.8221, 0.7406, 0.7854, 0.756, 0.7487, 0.756, 0.7854, 0.7406, 0.7854, 0.7406, 0.7487, 0.7406, 0.8588, 0.7406, 0.8954, 0.7252, 0.8954, 0.7252, 0.8588, 0.7406, 0.8221, 0.7406, 0.8588, 0.7252, 0.8588, 0.7252, 0.8221, 0.7406, 0.7854, 0.7406, 0.8221, 0.7252, 0.8221, 0.7252, 0.7854, 0.7406, 0.7487, 0.7406, 0.7854, 0.7252, 0.7854, 0.7252, 0.7487, 0.7406, 0.7121, 0.7406, 0.7487, 0.7252, 0.7487, 0.7252, 0.7121, 0.7406, 0.6754, 0.7406, 0.7121, 0.7252, 0.7121, 0.7252, 0.6754, 0.7406, 0.9321, 0.7329, 0.9688, 0.7252, 0.9321, 0.7406, 0.6387, 0.7406, 0.6754, 0.7252, 0.6754, 0.7252, 0.6387, 0.7406, 0.8954, 0.7406, 0.9321, 0.7252, 0.9321, 0.7252, 0.8954, 0.7252, 0.7121, 0.7252, 0.7487, 0.7098, 0.7487, 0.7098, 0.7121, 0.7252, 0.6754, 0.7252, 0.7121, 0.7098, 0.7121, 0.7098, 0.6754, 0.7252, 0.9321, 0.7175, 0.9688, 0.7098, 0.9321, 0.7252, 0.6387, 0.7252, 0.6754, 0.7098, 0.6754, 0.7098, 0.6387, 0.7252, 0.8954, 0.7252, 0.9321, 0.7098, 0.9321, 0.7098, 0.8954, 0.7252, 0.8588, 0.7252, 0.8954, 0.7098, 0.8954, 0.7098, 0.8588, 0.7252, 0.8221, 0.7252, 0.8588, 0.7098, 0.8588, 0.7098, 0.8221, 0.7252, 0.7854, 0.7252, 0.8221, 0.7098, 0.8221, 0.7098, 0.7854, 0.7252, 0.7487, 0.7252, 0.7854, 0.7098, 0.7854, 0.7098, 0.7487, 0.7098, 0.8221, 0.7098, 0.8588, 0.6944, 0.8588, 0.6944, 0.8221, 0.7098, 0.7854, 0.7098, 0.8221, 0.6944, 0.8221, 0.6944, 0.7854, 0.7098, 0.7487, 0.7098, 0.7854, 0.6944, 0.7854, 0.6944, 0.7487, 0.7098, 0.7121, 0.7098, 0.7487, 0.6944, 0.7487, 0.6944, 0.7121, 0.7098, 0.6754, 0.7098, 0.7121, 0.6944, 0.7121, 0.6944, 0.6754, 0.7098, 0.9321, 0.7021, 0.9688, 0.6944, 0.9321, 0.7098, 0.6387, 0.7098, 0.6754, 0.6944, 0.6754, 0.6944, 0.6387, 0.7098, 0.8954, 0.7098, 0.9321, 0.6944, 0.9321, 0.6944, 0.8954, 0.7098, 0.8588, 0.7098, 0.8954, 0.6944, 0.8954, 0.6944, 0.8588, 0.6944, 0.6754, 0.6944, 0.7121, 0.679, 0.7121, 0.679, 0.6754, 0.6944, 0.9321, 0.6867, 0.9688, 0.679, 0.9321, 0.6944, 0.6387, 0.6944, 0.6754, 0.679, 0.6754, 0.679, 0.6387, 0.6944, 0.8954, 0.6944, 0.9321, 0.679, 0.9321, 0.679, 0.8954, 0.6944, 0.8588, 0.6944, 0.8954, 0.679, 0.8954, 0.679, 0.8588, 0.6944, 0.8221, 0.6944, 0.8588, 0.679, 0.8588, 0.679, 0.8221, 0.6944, 0.7854, 0.6944, 0.8221, 0.679, 0.8221, 0.679, 0.7854, 0.6944, 0.7487, 0.6944, 0.7854, 0.679, 0.7854, 0.679, 0.7487, 0.6944, 0.7121, 0.6944, 0.7487, 0.679, 0.7487, 0.679, 0.7121, 0.679, 0.8221, 0.679, 0.8588, 0.6635, 0.8588, 0.6635, 0.8221, 0.679, 0.7854, 0.679, 0.8221, 0.6635, 0.8221, 0.6635, 0.7854, 0.679, 0.7487, 0.679, 0.7854, 0.6635, 0.7854, 0.6635, 0.7487, 0.679, 0.7121, 0.679, 0.7487, 0.6635, 0.7487, 0.6635, 0.7121, 0.679, 0.6754, 0.679, 0.7121, 0.6635, 0.7121, 0.6635, 0.6754, 0.679, 0.9321, 0.6713, 0.9688, 0.6635, 0.9321, 0.679, 0.6387, 0.679, 0.6754, 0.6635, 0.6754, 0.6635, 0.6387, 0.679, 0.8954, 0.679, 0.9321, 0.6635, 0.9321, 0.6635, 0.8954, 0.679, 0.8588, 0.679, 0.8954, 0.6635, 0.8954, 0.6635, 0.8588, 0.6635, 0.6754, 0.6635, 0.7121, 0.6481, 0.7121, 0.6481, 0.6754, 0.6635, 0.9321, 0.6558, 0.9688, 0.6481, 0.9321, 0.6635, 0.6387, 0.6635, 0.6754, 0.6481, 0.6754, 0.6481, 0.6387, 0.6635, 0.8954, 0.6635, 0.9321, 0.6481, 0.9321, 0.6481, 0.8954, 0.6635, 0.8588, 0.6635, 0.8954, 0.6481, 0.8954, 0.6481, 0.8588, 0.6635, 0.8221, 0.6635, 0.8588, 0.6481, 0.8588, 0.6481, 0.8221, 0.6635, 0.7854, 0.6635, 0.8221, 0.6481, 0.8221, 0.6481, 0.7854, 0.6635, 0.7487, 0.6635, 0.7854, 0.6481, 0.7854, 0.6481, 0.7487, 0.6635, 0.7121, 0.6635, 0.7487, 0.6481, 0.7487, 0.6481, 0.7121, 0.6481, 0.7854, 0.6481, 0.8221, 0.6327, 0.8221, 0.6327, 0.7854, 0.6481, 0.7487, 0.6481, 0.7854, 0.6327, 0.7854, 0.6327, 0.7487, 0.6481, 0.7121, 0.6481, 0.7487, 0.6327, 0.7487, 0.6327, 0.7121, 0.6481, 0.6754, 0.6481, 0.7121, 0.6327, 0.7121, 0.6327, 0.6754, 0.6481, 0.9321, 0.6404, 0.9688, 0.6327, 0.9321, 0.6481, 0.6387, 0.6481, 0.6754, 0.6327, 0.6754, 0.6327, 0.6387, 0.6481, 0.8954, 0.6481, 0.9321, 0.6327, 0.9321, 0.6327, 0.8954, 0.6481, 0.8588, 0.6481, 0.8954, 0.6327, 0.8954, 0.6327, 0.8588, 0.6481, 0.8221, 0.6481, 0.8588, 0.6327, 0.8588, 0.6327, 0.8221, 0.6327, 0.6387, 0.6327, 0.6754, 0.6173, 0.6754, 0.6173, 0.6387, 0.6327, 0.8954, 0.6327, 0.9321, 0.6173, 0.9321, 0.6173, 0.8954, 0.6327, 0.8588, 0.6327, 0.8954, 0.6173, 0.8954, 0.6173, 0.8588, 0.6327, 0.8221, 0.6327, 0.8588, 0.6173, 0.8588, 0.6173, 0.8221, 0.6327, 0.7854, 0.6327, 0.8221, 0.6173, 0.8221, 0.6173, 0.7854, 0.6327, 0.7487, 0.6327, 0.7854, 0.6173, 0.7854, 0.6173, 0.7487, 0.6327, 0.7121, 0.6327, 0.7487, 0.6173, 0.7487, 0.6173, 0.7121, 0.6327, 0.6754, 0.6327, 0.7121, 0.6173, 0.7121, 0.6173, 0.6754, 0.6327, 0.9321, 0.625, 0.9688, 0.6173, 0.9321, 0.6173, 0.7487, 0.6173, 0.7854, 0.6019, 0.7854, 0.6019, 0.7487, 0.6173, 0.7121, 0.6173, 0.7487, 0.6019, 0.7487, 0.6019, 0.7121, 0.6173, 0.6754, 0.6173, 0.7121, 0.6019, 0.7121, 0.6019, 0.6754, 0.6173, 0.9321, 0.6096, 0.9688, 0.6019, 0.9321, 0.6173, 0.6387, 0.6173, 0.6754, 0.6019, 0.6754, 0.6019, 0.6387, 0.6173, 0.8954, 0.6173, 0.9321, 0.6019, 0.9321, 0.6019, 0.8954, 0.6173, 0.8588, 0.6173, 0.8954, 0.6019, 0.8954, 0.6019, 0.8588, 0.6173, 0.8221, 0.6173, 0.8588, 0.6019, 0.8588, 0.6019, 0.8221, 0.6173, 0.7854, 0.6173, 0.8221, 0.6019, 0.8221, 0.6019, 0.7854, 0.6019, 0.8954, 0.6019, 0.9321, 0.5865, 0.9321, 0.5865, 0.8954, 0.6019, 0.8588, 0.6019, 0.8954, 0.5865, 0.8954, 0.5865, 0.8588, 0.6019, 0.8221, 0.6019, 0.8588, 0.5865, 0.8588, 0.5865, 0.8221, 0.6019, 0.7854, 0.6019, 0.8221, 0.5865, 0.8221, 0.5865, 0.7854, 0.6019, 0.7487, 0.6019, 0.7854, 0.5865, 0.7854, 0.5865, 0.7487, 0.6019, 0.7121, 0.6019, 0.7487, 0.5865, 0.7487, 0.5865, 0.7121, 0.6019, 0.6754, 0.6019, 0.7121, 0.5865, 0.7121, 0.5865, 0.6754, 0.6019, 0.9321, 0.5942, 0.9688, 0.5865, 0.9321, 0.6019, 0.6387, 0.6019, 0.6754, 0.5865, 0.6754, 0.5865, 0.6387, 0.5865, 0.7487, 0.5865, 0.7854, 0.571, 0.7854, 0.571, 0.7487, 0.5865, 0.7121, 0.5865, 0.7487, 0.571, 0.7487, 0.571, 0.7121, 0.5865, 0.6754, 0.5865, 0.7121, 0.571, 0.7121, 0.571, 0.6754, 0.5865, 0.9321, 0.5788, 0.9688, 0.571, 0.9321, 0.5865, 0.6387, 0.5865, 0.6754, 0.571, 0.6754, 0.571, 0.6387, 0.5865, 0.8954, 0.5865, 0.9321, 0.571, 0.9321, 0.571, 0.8954, 0.5865, 0.8588, 0.5865, 0.8954, 0.571, 0.8954, 0.571, 0.8588, 0.5865, 0.8221, 0.5865, 0.8588, 0.571, 0.8588, 0.571, 0.8221, 0.5865, 0.7854, 0.5865, 0.8221, 0.571, 0.8221, 0.571, 0.7854, 0.571, 0.8588, 0.571, 0.8954, 0.5556, 0.8954, 0.5556, 0.8588, 0.571, 0.8221, 0.571, 0.8588, 0.5556, 0.8588, 0.5556, 0.8221, 0.571, 0.7854, 0.571, 0.8221, 0.5556, 0.8221, 0.5556, 0.7854, 0.571, 0.7487, 0.571, 0.7854, 0.5556, 0.7854, 0.5556, 0.7487, 0.571, 0.7121, 0.571, 0.7487, 0.5556, 0.7487, 0.5556, 0.7121, 0.571, 0.6754, 0.571, 0.7121, 0.5556, 0.7121, 0.5556, 0.6754, 0.571, 0.9321, 0.5633, 0.9688, 0.5556, 0.9321, 0.571, 0.6387, 0.571, 0.6754, 0.5556, 0.6754, 0.5556, 0.6387, 0.571, 0.8954, 0.571, 0.9321, 0.5556, 0.9321, 0.5556, 0.8954, 0.5556, 0.7121, 0.5556, 0.7487, 0.5402, 0.7487, 0.5402, 0.7121, 0.5556, 0.6754, 0.5556, 0.7121, 0.5402, 0.7121, 0.5402, 0.6754, 0.5556, 0.9321, 0.5479, 0.9688, 0.5402, 0.9321, 0.5556, 0.6387, 0.5556, 0.6754, 0.5402, 0.6754, 0.5402, 0.6387, 0.5556, 0.8954, 0.5556, 0.9321, 0.5402, 0.9321, 0.5402, 0.8954, 0.5556, 0.8588, 0.5556, 0.8954, 0.5402, 0.8954, 0.5402, 0.8588, 0.5556, 0.8221, 0.5556, 0.8588, 0.5402, 0.8588, 0.5402, 0.8221, 0.5556, 0.7854, 0.5556, 0.8221, 0.5402, 0.8221, 0.5402, 0.7854, 0.5556, 0.7487, 0.5556, 0.7854, 0.5402, 0.7854, 0.5402, 0.7487, 0.5402, 0.8588, 0.5402, 0.8954, 0.5248, 0.8954, 0.5248, 0.8588, 0.5402, 0.8221, 0.5402, 0.8588, 0.5248, 0.8588, 0.5248, 0.8221, 0.5402, 0.7854, 0.5402, 0.8221, 0.5248, 0.8221, 0.5248, 0.7854, 0.5402, 0.7487, 0.5402, 0.7854, 0.5248, 0.7854, 0.5248, 0.7487, 0.5402, 0.7121, 0.5402, 0.7487, 0.5248, 0.7487, 0.5248, 0.7121, 0.5402, 0.6754, 0.5402, 0.7121, 0.5248, 0.7121, 0.5248, 0.6754, 0.5402, 0.9321, 0.5325, 0.9688, 0.5248, 0.9321, 0.8485, 0.6387, 0.8331, 0.6387, 0.8177, 0.6387, 0.8023, 0.6387, 0.7869, 0.6387, 0.7715, 0.6387, 0.756, 0.6387, 0.7406, 0.6387, 0.7252, 0.6387, 0.7098, 0.6387, 0.6944, 0.6387, 0.679, 0.6387, 0.6635, 0.6387, 0.6481, 0.6387, 0.6327, 0.6387, 0.6173, 0.6387, 0.6019, 0.6387, 0.5865, 0.6387, 0.571, 0.6387, 0.5556, 0.6387, 0.5402, 0.6387, 0.5248, 0.6387, 0.5094, 0.6387, 0.494, 0.6387, 0.9719, 0.6387, 0.9565, 0.6387, 0.941, 0.6387, 0.9256, 0.6387, 0.9102, 0.6387, 0.8948, 0.6387, 0.8794, 0.6387, 0.864, 0.6387, 0.5402, 0.6387, 0.5402, 0.6754, 0.5248, 0.6754, 0.5248, 0.6387, 0.5402, 0.8954, 0.5402, 0.9321, 0.5248, 0.9321, 0.5248, 0.8954, 0.5248, 0.7121, 0.5248, 0.7487, 0.5094, 0.7487, 0.5094, 0.7121, 0.5248, 0.6754, 0.5248, 0.7121, 0.5094, 0.7121, 0.5094, 0.6754, 0.5248, 0.9321, 0.5171, 0.9688, 0.5094, 0.9321, 0.5248, 0.6387, 0.5248, 0.6754, 0.5094, 0.6754, 0.5094, 0.6387, 0.5248, 0.8954, 0.5248, 0.9321, 0.5094, 0.9321, 0.5094, 0.8954, 0.5248, 0.8588, 0.5248, 0.8954, 0.5094, 0.8954, 0.5094, 0.8588, 0.5248, 0.8221, 0.5248, 0.8588, 0.5094, 0.8588, 0.5094, 0.8221, 0.5248, 0.7854, 0.5248, 0.8221, 0.5094, 0.8221, 0.5094, 0.7854, 0.5248, 0.7487, 0.5248, 0.7854, 0.5094, 0.7854, 0.5094, 0.7487, 0.5094, 0.8221, 0.5094, 0.8588, 0.494, 0.8588, 0.494, 0.8221, 0.5094, 0.7854, 0.5094, 0.8221, 0.494, 0.8221, 0.494, 0.7854, 0.5094, 0.7487, 0.5094, 0.7854, 0.494, 0.7854, 0.494, 0.7487, 0.5094, 0.7121, 0.5094, 0.7487, 0.494, 0.7487, 0.494, 0.7121, 0.5094, 0.6754, 0.5094, 0.7121, 0.494, 0.7121, 0.494, 0.6754, 0.5094, 0.9321, 0.5017, 0.9688, 0.494, 0.9321, 0.5094, 0.6387, 0.5094, 0.6754, 0.494, 0.6754, 0.494, 0.6387, 0.5094, 0.8954, 0.5094, 0.9321, 0.494, 0.9321, 0.494, 0.8954, 0.5094, 0.8588, 0.5094, 0.8954, 0.494, 0.8954, 0.494, 0.8588, 0.9873, 0.6754, 0.9873, 0.7121, 0.9719, 0.7121, 0.9719, 0.6754, 0.9873, 0.9321, 0.9796, 0.9688, 0.9719, 0.9321, 0.9873, 0.6387, 0.9873, 0.6754, 0.9719, 0.6754, 0.9719, 0.6387, 0.9873, 0.8954, 0.9873, 0.9321, 0.9719, 0.9321, 0.9719, 0.8954, 0.9873, 0.8588, 0.9873, 0.8954, 0.9719, 0.8954, 0.9719, 0.8588, 0.9873, 0.8221, 0.9873, 0.8588, 0.9719, 0.8588, 0.9719, 0.8221, 0.9873, 0.7854, 0.9873, 0.8221, 0.9719, 0.8221, 0.9719, 0.7854, 0.9873, 0.7487, 0.9873, 0.7854, 0.9719, 0.7854, 0.9719, 0.7487, 0.9873, 0.7121, 0.9873, 0.7487, 0.9719, 0.7487, 0.9719, 0.7121, 0.9719, 0.7854, 0.9719, 0.8221, 0.9565, 0.8221, 0.9565, 0.7854, 0.9719, 0.7487, 0.9719, 0.7854, 0.9565, 0.7854, 0.9565, 0.7487, 0.9719, 0.7121, 0.9719, 0.7487, 0.9565, 0.7487, 0.9565, 0.7121, 0.9719, 0.6754, 0.9719, 0.7121, 0.9565, 0.7121, 0.9565, 0.6754, 0.9719, 0.9321, 0.9642, 0.9688, 0.9565, 0.9321, 0.9719, 0.6387, 0.9719, 0.6754, 0.9565, 0.6754, 0.9565, 0.6387, 0.9719, 0.8954, 0.9719, 0.9321, 0.9565, 0.9321, 0.9565, 0.8954, 0.9719, 0.8588, 0.9719, 0.8954, 0.9565, 0.8954, 0.9565, 0.8588, 0.9719, 0.8221, 0.9719, 0.8588, 0.9565, 0.8588, 0.9565, 0.8221, 0.9565, 0.9321, 0.9488, 0.9688, 0.941, 0.9321, 0.9565, 0.6387, 0.9565, 0.6754, 0.941, 0.6754, 0.941, 0.6387, 0.9565, 0.8954, 0.9565, 0.9321, 0.941, 0.9321, 0.941, 0.8954, 0.9565, 0.8588, 0.9565, 0.8954, 0.941, 0.8954, 0.941, 0.8588, 0.9565, 0.8221, 0.9565, 0.8588, 0.941, 0.8588, 0.941, 0.8221, 0.9565, 0.7854, 0.9565, 0.8221, 0.941, 0.8221, 0.941, 0.7854, 0.9565, 0.7487, 0.9565, 0.7854, 0.941, 0.7854, 0.941, 0.7487, 0.9565, 0.7121, 0.9565, 0.7487, 0.941, 0.7487, 0.941, 0.7121, 0.9565, 0.6754, 0.9565, 0.7121, 0.941, 0.7121, 0.941, 0.6754, 0.941, 0.7854, 0.941, 0.8221, 0.9256, 0.8221, 0.9256, 0.7854, 0.941, 0.7487, 0.941, 0.7854, 0.9256, 0.7854, 0.9256, 0.7487, 0.941, 0.7121, 0.941, 0.7487, 0.9256, 0.7487, 0.9256, 0.7121, 0.941, 0.6754, 0.941, 0.7121, 0.9256, 0.7121, 0.9256, 0.6754, 0.941, 0.9321, 0.9333, 0.9688, 0.9256, 0.9321, 0.941, 0.6387, 0.941, 0.6754, 0.9256, 0.6754, 0.9256, 0.6387, 0.941, 0.8954, 0.941, 0.9321, 0.9256, 0.9321, 0.9256, 0.8954, 0.941, 0.8588, 0.941, 0.8954, 0.9256, 0.8954, 0.9256, 0.8588, 0.941, 0.8221, 0.941, 0.8588, 0.9256, 0.8588, 0.9256, 0.8221, 0.9256, 0.6387, 0.9256, 0.6754, 0.9102, 0.6754, 0.9102, 0.6387, 0.9256, 0.8954, 0.9256, 0.9321, 0.9102, 0.9321, 0.9102, 0.8954, 0.9256, 0.8588, 0.9256, 0.8954, 0.9102, 0.8954, 0.9102, 0.8588, 0.9256, 0.8221, 0.9256, 0.8588, 0.9102, 0.8588, 0.9102, 0.8221, 0.9256, 0.7854, 0.9256, 0.8221, 0.9102, 0.8221, 0.9102, 0.7854, 0.9256, 0.7487, 0.9256, 0.7854, 0.9102, 0.7854, 0.9102, 0.7487, 0.9256, 0.7121, 0.9256, 0.7487, 0.9102, 0.7487, 0.9102, 0.7121, 0.9256, 0.6754, 0.9256, 0.7121, 0.9102, 0.7121, 0.9102, 0.6754, 0.9256, 0.9321, 0.9179, 0.9688, 0.9102, 0.9321, 0.9102, 0.7487, 0.9102, 0.7854, 0.8948, 0.7854, 0.8948, 0.7487, 0.9102, 0.7121, 0.9102, 0.7487, 0.8948, 0.7487, 0.8948, 0.7121, 0.9102, 0.6754, 0.9102, 0.7121, 0.8948, 0.7121, 0.8948, 0.6754, 0.9102, 0.9321, 0.9025, 0.9688, 0.8948, 0.9321, 0.9102, 0.6387, 0.9102, 0.6754, 0.8948, 0.6754, 0.8948, 0.6387, 0.9102, 0.8954, 0.9102, 0.9321, 0.8948, 0.9321, 0.8948, 0.8954, 0.9102, 0.8588, 0.9102, 0.8954, 0.8948, 0.8954, 0.8948, 0.8588, 0.9102, 0.8221, 0.9102, 0.8588, 0.8948, 0.8588, 0.8948, 0.8221, 0.9102, 0.7854, 0.9102, 0.8221, 0.8948, 0.8221, 0.8948, 0.7854, 0.8948, 0.8954, 0.8948, 0.9321, 0.8794, 0.9321, 0.8794, 0.8954, 0.8948, 0.8588, 0.8948, 0.8954, 0.8794, 0.8954, 0.8794, 0.8588, 0.8948, 0.8221, 0.8948, 0.8588, 0.8794, 0.8588, 0.8794, 0.8221, 0.8948, 0.7854, 0.8948, 0.8221, 0.8794, 0.8221, 0.8794, 0.7854, 0.8948, 0.7487, 0.8948, 0.7854, 0.8794, 0.7854, 0.8794, 0.7487, 0.8948, 0.7121, 0.8948, 0.7487, 0.8794, 0.7487, 0.8794, 0.7121, 0.8948, 0.6754, 0.8948, 0.7121, 0.8794, 0.7121, 0.8794, 0.6754, 0.8948, 0.9321, 0.8871, 0.9688, 0.8794, 0.9321, 0.8948, 0.6387, 0.8948, 0.6754, 0.8794, 0.6754, 0.8794, 0.6387, 0.8794, 0.7487, 0.8794, 0.7854, 0.864, 0.7854, 0.864, 0.7487, 0.8794, 0.7121, 0.8794, 0.7487, 0.864, 0.7487, 0.864, 0.7121, 0.8794, 0.6754, 0.8794, 0.7121, 0.864, 0.7121, 0.864, 0.6754, 0.8794, 0.9321, 0.8717, 0.9688, 0.864, 0.9321, 0.8794, 0.6387, 0.8794, 0.6754, 0.864, 0.6754, 0.864, 0.6387, 0.8794, 0.8954, 0.8794, 0.9321, 0.864, 0.9321, 0.864, 0.8954, 0.8794, 0.8588, 0.8794, 0.8954, 0.864, 0.8954, 0.864, 0.8588, 0.8794, 0.8221, 0.8794, 0.8588, 0.864, 0.8588, 0.864, 0.8221, 0.8794, 0.7854, 0.8794, 0.8221, 0.864, 0.8221, 0.864, 0.7854])
me_sphere.materials.append(mat_silver)
me_sphere.update()

# ---- objects
ob_light = bpy.data.objects.new('Light', light_light)
ob_camera = bpy.data.objects.new('Camera', cam_camera)
ob_cylinder = bpy.data.objects.new('Cylinder', me_cylinder)
ob_cylinder_002 = bpy.data.objects.new('Cylinder.002', me_cylinder_002)
ob_cylinder_001 = bpy.data.objects.new('Cylinder.001', me_cylinder_003)
ob_cylinder_003 = bpy.data.objects.new('Cylinder.003', me_cylinder_004)
ob_sphere = bpy.data.objects.new('Sphere', me_sphere)

# ---- transforms, parenting, visibility, modifiers, constraints
ob_light.location = (4.076, 1.005, 5.904)
ob_light.rotation_euler = (0.6503, 0.05522, 1.866)
ob_light.lock_rotations_4d = False
ob_light.empty_display_type = 'ARROWS'
ob_light.color = (0.0, 0.0, 0.0, 0.0)
ob_light.lineart.crease_threshold = 0.0
ob_camera.location = (7.359, -6.926, 4.958)
ob_camera.rotation_euler = (1.109, 0.0, 0.8149)
ob_camera.lock_rotations_4d = False
ob_camera.empty_display_type = 'ARROWS'
ob_camera.color = (0.0, 0.0, 0.0, 0.0)
ob_camera.display_type = 'WIRE'
ob_camera.lineart.crease_threshold = 0.0
ob_cylinder.location = (-0.05285, 0.5052, 0.05511)
ob_cylinder.scale = (0.3949, 0.3939, 1.0)
ob_cylinder_002.location = (-0.05153, 0.5051, 0.1845)
ob_cylinder_002.scale = (1.34, 1.178, 1.0)
ob_cylinder_001.location = (-0.05388, 0.504, 0.391)
ob_cylinder_001.scale = (1.214, 1.3, 1.0)
ob_cylinder_003.location = (-0.05119, 0.5117, 0.3401)
ob_cylinder_003.scale = (2.36, 1.693, 0.3898)
ob_sphere.location = (-0.0519, 0.5105, 0.5805)
ob_sphere.scale = (1.0, 1.89, 1.0)

# ---- collection membership
col_collection.objects.link(ob_light)
col_collection.objects.link(ob_camera)
col_collection.objects.link(ob_cylinder)
col_collection.objects.link(ob_cylinder_002)
col_collection.objects.link(ob_cylinder_001)
col_collection.objects.link(ob_cylinder_003)
col_collection.objects.link(ob_sphere)

# ---- scene / render settings (as saved in the file)
scene.camera = ob_camera
scene.frame_start = 1; scene.frame_end = 250; scene.frame_set(1)
scene.render.engine = 'BLENDER_EEVEE_NEXT'
scene.cycles.sampling_pattern = 'TABULATED_SOBOL'
scene.cycles.use_light_tree = False
scene.view_settings.view_transform = 'Filmic'
bpy.context.view_layer.update()
